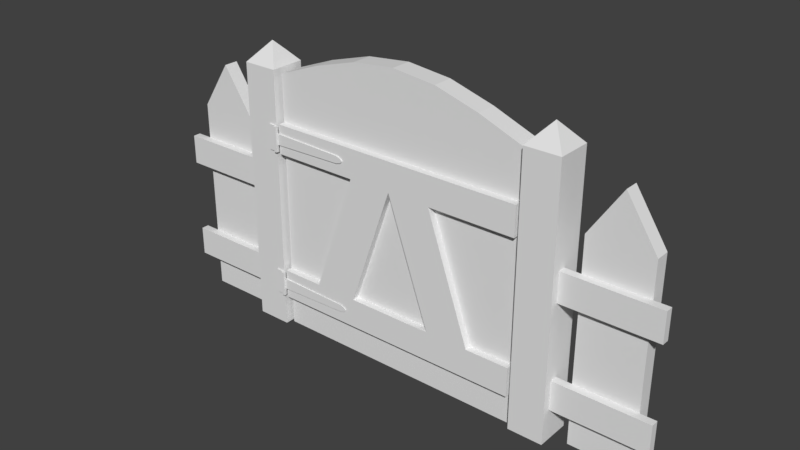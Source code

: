 # Source: Picket_Fence_Gate.blend  (saved by Blender 2.79.0; exported with 4.5.12 LTS)
import bpy
from mathutils import Matrix  # noqa: F401  (used for matrix-valued properties, if any)

bpy.ops.wm.read_factory_settings(use_empty=True)
scene = bpy.context.scene
scene.name = 'Scene'

# ---- collections
col_collection_1 = bpy.data.collections.new('Collection 1'); scene.collection.children.link(col_collection_1)

# ---- images (referenced by path relative to the original .blend; pixels are not part of the script)
import os
ASSET_DIR = os.environ.get("B2B_ASSET_DIR", "")  # directory of the original .blend (textures are referenced by path, not embedded)
HERE = os.path.dirname(os.path.abspath(__file__))  # packed textures are extracted next to this script under _unpacked/

def load_image(name, relpath, width, height, colorspace="sRGB"):
    """Load a texture the original file referenced (path relative to the .blend, or extracted next to this script)."""
    p = next((c for c in (os.path.join(HERE, relpath), os.path.join(ASSET_DIR, relpath)) if relpath and os.path.exists(c)), "")
    if p:
        img = bpy.data.images.load(p, check_existing=True)
        img.name = name
    else:  # same state as the original file: an image datablock whose file is absent (Cycles renders it pink)
        img = bpy.data.images.new(name, width, height)
        img.source = "FILE"
        img.filepath = "//" + (relpath or name)
    img.colorspace_settings.name = colorspace
    return img
img_untitled_001 = load_image('Untitled.001', '', 1024, 1024, 'sRGB')

# ---- materials (node trees are filled in below, after node groups)
mat_material_002 = bpy.data.materials.new('Material.002')
mat_material_002.alpha_threshold = 0.0
mat_material_002.roughness = 0.5

# ---- material node trees
mat_material_002.use_nodes = True; mat_material_002.node_tree.nodes.clear()
_N = mat_material_002.node_tree.nodes; _L = mat_material_002.node_tree.links
n0 = _N.new('ShaderNodeOutputMaterial'); n0.name = 'Material Output'; n0.location = (300, 300)
n1 = _N.new('ShaderNodeBsdfDiffuse'); n1.name = 'Diffuse BSDF'; n1.location = (10, 300)
n2 = _N.new('ShaderNodeTexImage'); n2.name = 'Image Texture'; n2.location = (145, 67)
n2.width = 140
n2.image = img_untitled_001
_L.new(n1.outputs[0], n0.inputs[0])
n0.is_active_output = True

# ---- world
world_world = bpy.data.worlds.new('World'); scene.world = world_world
world_world.color = (0.05088, 0.05088, 0.05088)
world_world.use_sun_shadow = False
world_world.sun_shadow_jitter_overblur = 0.0
world_world.cycles.sampling_method = 'MANUAL'

# ---- meshes
me_cube_004 = bpy.data.meshes.new('Cube.004')
me_cube_004.from_pydata([(-1.361, -0.119, 1.768), (-1.361, -0.119, 0.5867), (-1.282, -0.119, 0.4988), (-1.282, -0.119, 0.3932), (-1.282, -0.1496, 0.3932), (-1.282, -0.1496, 0.4988), (-1.282, -0.1496, 0.5678), (-1.282, -0.1496, 0.3242), (-1.282, -0.1304, 0.5678), (-1.282, 0.2156, 0.3242), (-1.282, -0.1304, 0.3242), (-1.282, 0.2156, 1.787), (-1.249, -0.05378, -1.488e-07), (-1.249, -0.05378, 2.497), (-1.249, 0.1414, -1.488e-07), (-1.249, 0.1414, 2.497), (1.249, -0.05378, -1.488e-07), (1.249, -0.05378, 2.497), (1.249, 0.1414, -1.488e-07), (1.249, 0.1414, 2.497), (0.8324, 0.1414, -1.488e-07), (0.4162, 0.1414, -1.488e-07), (-3.721e-08, 0.1414, -1.488e-07), (-0.4162, 0.1414, -1.488e-07), (-0.8324, 0.1414, -1.488e-07), (-0.8324, 0.1414, 2.658), (-0.4162, 0.1414, 2.78), (3.721e-08, 0.1414, 2.824), (0.4162, 0.1414, 2.78), (0.8324, 0.1414, 2.658), (-0.8324, -0.05378, -1.488e-07), (-0.4162, -0.05378, -1.488e-07), (3.721e-08, -0.05378, -1.488e-07), (0.4162, -0.05378, -1.488e-07), (0.8324, -0.05378, -1.488e-07), (0.8324, -0.05378, 2.658), (0.4162, -0.05378, 2.78), (-3.721e-08, -0.05378, 2.824), (-0.4162, -0.05378, 2.78), (-0.8324, -0.05378, 2.658), (-1.249, -0.05378, 0.3054), (-1.249, -0.05378, 0.5867), (-1.249, 0.1414, 0.5867), (-1.249, 0.1414, 0.3054), (1.249, 0.1414, 0.5867), (1.249, 0.1414, 0.3054), (1.249, -0.05378, 0.5867), (1.249, -0.05378, 0.3054), (0.8324, -0.05378, 0.5867), (0.8324, -0.05378, 0.3054), (0.4162, -0.05378, 0.5867), (0.4162, -0.05378, 0.3054), (-1.24e-08, -0.05378, 0.5867), (1.24e-08, -0.05378, 0.3054), (-0.4162, -0.05378, 0.5867), (-0.4162, -0.05378, 0.3054), (-0.8324, -0.05378, 0.5867), (-0.8324, -0.05378, 0.3054), (-0.8324, 0.1414, 0.5867), (-0.8324, 0.1414, 0.3054), (-0.4162, 0.1414, 0.5867), (-0.4162, 0.1414, 0.3054), (1.24e-08, 0.1414, 0.5867), (-1.24e-08, 0.1414, 0.3054), (0.4162, 0.1414, 0.5867), (0.4162, 0.1414, 0.3054), (0.8324, 0.1414, 0.5867), (0.8324, 0.1414, 0.3054), (-1.249, -0.05378, 1.768), (-1.249, -0.05378, 2.049), (-1.249, 0.1414, 2.049), (-1.249, 0.1414, 1.768), (1.249, 0.1414, 2.049), (1.249, 0.1414, 1.768), (1.249, -0.05378, 2.049), (1.249, -0.05378, 1.768), (0.8324, -0.05378, 2.049), (0.8324, -0.05378, 1.768), (0.4162, -0.05378, 2.049), (0.4162, -0.05378, 1.768), (-2.894e-08, -0.05378, 2.049), (-2.067e-08, -0.05378, 1.768), (-0.4162, -0.05378, 2.049), (-0.4162, -0.05378, 1.768), (-0.8324, -0.05378, 2.049), (-0.8324, -0.05378, 1.768), (-0.8324, 0.1414, 2.049), (-0.8324, 0.1414, 1.768), (-0.4162, 0.1414, 2.049), (-0.4162, 0.1414, 1.768), (2.894e-08, 0.1414, 2.049), (2.067e-08, 0.1414, 1.768), (0.4162, 0.1414, 2.049), (0.4162, 0.1414, 1.768), (0.8324, 0.1414, 2.049), (0.8324, 0.1414, 1.768), (-1.249, -0.119, 0.3054), (-1.249, -0.119, 0.5867), (-1.249, 0.1987, 0.5867), (-1.249, 0.1987, 0.3054), (1.249, 0.1987, 0.5867), (1.249, 0.1987, 0.3054), (1.249, -0.119, 0.5867), (1.249, -0.119, 0.3054), (0.8324, -0.119, 0.5867), (0.8324, -0.119, 0.3054), (0.4162, -0.119, 0.5867), (0.4162, -0.119, 0.3054), (-1.24e-08, -0.119, 0.5867), (1.24e-08, -0.119, 0.3054), (-0.4162, -0.119, 0.5867), (-0.4162, -0.119, 0.3054), (-0.8324, -0.119, 0.5867), (-0.8324, -0.119, 0.3054), (-0.8324, 0.1987, 0.5867), (-0.8324, 0.1987, 0.3054), (-0.4162, 0.1987, 0.5867), (-0.4162, 0.1987, 0.3054), (1.24e-08, 0.1987, 0.5867), (-1.24e-08, 0.1987, 0.3054), (0.4162, 0.1987, 0.5867), (0.4162, 0.1987, 0.3054), (0.8324, 0.1987, 0.5867), (0.8324, 0.1987, 0.3054), (-1.249, -0.119, 1.768), (-1.249, -0.119, 2.049), (-1.249, 0.1987, 2.049), (-1.249, 0.1987, 1.768), (1.249, 0.1987, 2.049), (1.249, 0.1987, 1.768), (1.249, -0.119, 2.049), (1.249, -0.119, 1.768), (0.8324, -0.119, 2.049), (0.8324, -0.119, 1.768), (0.4162, -0.119, 2.049), (0.4162, -0.119, 1.768), (-2.894e-08, -0.119, 2.049), (-2.067e-08, -0.119, 1.768), (-0.4162, -0.119, 2.049), (-0.4162, -0.119, 1.768), (-0.8324, -0.119, 2.049), (-0.8324, -0.119, 1.768), (-0.8324, 0.1987, 2.049), (-0.8324, 0.1987, 1.768), (-0.4162, 0.1987, 2.049), (-0.4162, 0.1987, 1.768), (2.894e-08, 0.1987, 2.049), (2.067e-08, 0.1987, 1.768), (0.4162, 0.1987, 2.049), (0.4162, 0.1987, 1.768), (0.8324, 0.1987, 2.049), (0.8324, 0.1987, 1.768), (2.363, 0.02921, 0.0), (2.363, 0.02921, 1.92), (2.363, 0.1653, 0.0), (2.363, 0.1653, 1.92), (1.766, 0.02921, 0.0), (1.766, 0.02921, 1.92), (1.766, 0.1653, 0.0), (1.766, 0.1653, 1.92), (2.065, 0.02921, 2.373), (2.065, 0.1653, 2.373), (2.363, 0.1653, 1.583), (2.363, 0.1653, 1.302), (2.363, 0.1653, 0.5867), (2.363, 0.1653, 0.3054), (2.363, 0.02921, 1.583), (2.363, 0.02921, 1.302), (2.363, 0.02921, 0.5867), (2.363, 0.02921, 0.3054), (1.766, 0.1653, 1.583), (1.766, 0.1653, 1.302), (1.766, 0.1653, 0.5867), (1.766, 0.1653, 0.3054), (1.766, 0.02921, 1.583), (1.766, 0.02921, 1.302), (1.766, 0.02921, 0.5867), (1.766, 0.02921, 0.3054), (2.363, -0.04314, 1.583), (2.363, -0.04314, 1.302), (2.363, -0.04314, 0.5867), (2.363, -0.04314, 0.3054), (1.766, -0.04314, 1.583), (1.766, -0.04314, 1.302), (1.766, -0.04314, 0.5867), (1.766, -0.04314, 0.3054), (2.512, 0.02921, 1.583), (2.512, 0.02921, 1.302), (2.512, -0.04314, 1.583), (2.512, -0.04314, 1.302), (2.512, 0.02921, 0.5867), (2.512, 0.02921, 0.3054), (2.512, -0.04314, 0.5867), (2.512, -0.04314, 0.3054), (1.616, -0.04314, 1.302), (1.616, 0.02921, 1.302), (1.616, 0.02921, 0.5867), (1.616, -0.04314, 0.5867), (1.616, 0.02921, 1.583), (1.616, -0.04314, 0.3054), (1.282, -0.119, -1.488e-07), (1.282, -0.119, 2.54), (1.282, 0.2156, -1.488e-07), (1.282, 0.2156, 2.54), (1.616, -0.119, -1.488e-07), (1.616, -0.119, 2.54), (1.616, 0.2156, -1.488e-07), (1.616, 0.2156, 2.54), (1.449, 0.0483, 2.732), (1.282, -0.119, 1.583), (1.282, 0.2156, 1.583), (1.616, 0.2156, 1.583), (1.616, -0.119, 1.583), (1.282, 0.2156, 1.302), (1.616, 0.2156, 1.302), (1.616, -0.119, 1.302), (1.282, -0.119, 1.302), (1.282, 0.2156, 0.5867), (1.282, 0.2156, 0.02797), (1.616, 0.2156, 0.5867), (1.616, 0.2156, 0.02797), (1.616, -0.119, 0.5867), (1.616, -0.119, 0.02797), (1.282, -0.119, 0.02797), (1.282, -0.119, 0.5867), (1.282, 0.02921, -1.488e-07), (1.282, -0.04314, -1.488e-07), (1.282, -0.04314, 2.54), (1.282, 0.02921, 2.54), (1.616, -0.04314, -1.488e-07), (1.616, 0.02921, -1.488e-07), (1.616, 0.02921, 2.54), (1.616, -0.04314, 2.54), (1.616, -0.04314, 1.583), (1.282, -0.04314, 1.583), (1.282, 0.02921, 1.583), (1.282, -0.04314, 1.302), (1.282, 0.02921, 1.302), (1.616, 0.02921, 0.02797), (1.616, -0.04314, 0.02797), (1.282, -0.04314, 0.02797), (1.282, 0.02921, 0.02797), (1.282, -0.04314, 0.5867), (1.282, 0.02921, 0.5867), (-2.363, 0.02921, 0.0), (-2.363, 0.02921, 1.92), (-2.363, 0.1653, 0.0), (-2.363, 0.1653, 1.92), (-1.766, 0.02921, 0.0), (-1.766, 0.02921, 1.92), (-1.766, 0.1653, 0.0), (-1.766, 0.1653, 1.92), (-2.065, 0.02921, 2.373), (-2.065, 0.1653, 2.373), (-2.363, 0.1653, 1.583), (-2.363, 0.1653, 1.302), (-2.363, 0.1653, 0.5867), (-2.363, 0.1653, 0.3054), (-2.363, 0.02921, 1.583), (-2.363, 0.02921, 1.302), (-2.363, 0.02921, 0.5867), (-2.363, 0.02921, 0.3054), (-1.766, 0.1653, 1.583), (-1.766, 0.1653, 1.302), (-1.766, 0.1653, 0.5867), (-1.766, 0.1653, 0.3054), (-1.766, 0.02921, 1.583), (-1.766, 0.02921, 1.302), (-1.766, 0.02921, 0.5867), (-1.766, 0.02921, 0.3054), (-2.363, -0.04314, 1.583), (-2.363, -0.04314, 1.302), (-2.363, -0.04314, 0.5867), (-2.363, -0.04314, 0.3054), (-1.766, -0.04314, 1.583), (-1.766, -0.04314, 1.302), (-1.766, -0.04314, 0.5867), (-1.766, -0.04314, 0.3054), (-2.512, 0.02921, 1.583), (-2.512, 0.02921, 1.302), (-2.512, -0.04314, 1.583), (-2.512, -0.04314, 1.302), (-2.512, 0.02921, 0.5867), (-2.512, 0.02921, 0.3054), (-2.512, -0.04314, 0.5867), (-2.512, -0.04314, 0.3054), (-1.616, -0.04314, 1.302), (-1.616, 0.02921, 1.302), (-1.616, 0.02921, 0.5867), (-1.616, -0.04314, 0.5867), (-1.616, 0.02921, 1.583), (-1.282, -0.119, -1.488e-07), (-1.282, -0.119, 2.54), (-1.282, 0.2156, -1.488e-07), (-1.282, 0.2156, 2.54), (-1.616, -0.119, -1.488e-07), (-1.616, -0.119, 2.54), (-1.616, 0.2156, -1.488e-07), (-1.616, 0.2156, 2.54), (-1.449, 0.0483, 2.732), (-1.282, -0.119, 1.583), (-1.282, 0.2156, 1.583), (-1.616, 0.2156, 1.583), (-1.616, -0.119, 1.583), (-1.282, 0.2156, 1.302), (-1.616, 0.2156, 1.302), (-1.616, -0.119, 1.302), (-1.282, -0.119, 1.302), (-1.282, 0.2156, 0.5867), (-1.282, 0.2156, 0.02797), (-1.616, 0.2156, 0.5867), (-1.616, 0.2156, 0.02797), (-1.361, -0.119, 0.5678), (-1.616, -0.119, 0.02797), (-1.282, -0.119, 0.02797), (-1.292, -0.119, 0.5678), (-1.282, 0.02921, -1.488e-07), (-1.282, -0.04314, -1.488e-07), (-1.282, -0.04314, 2.54), (-1.282, 0.02921, 2.54), (-1.616, -0.04314, -1.488e-07), (-1.616, 0.02921, -1.488e-07), (-1.616, 0.02921, 2.54), (-1.616, -0.04314, 2.54), (-1.616, -0.04314, 1.583), (-1.282, -0.04314, 1.583), (-1.282, 0.02921, 1.583), (-1.282, -0.04314, 1.302), (-1.282, 0.02921, 1.302), (-1.616, 0.02921, 0.02797), (-1.616, -0.04314, 0.02797), (-1.282, -0.04314, 0.02797), (-1.282, 0.02921, 0.02797), (-1.282, -0.04314, 0.5867), (-1.282, 0.02921, 0.5867), (-1.292, -0.119, 1.787), (-1.292, -0.119, 2.03), (-1.282, 0.2156, 2.049), (-1.282, 0.2156, 1.768), (-1.616, 0.2156, 2.049), (-1.616, 0.2156, 1.768), (-1.361, -0.119, 2.03), (-1.282, -0.04314, 2.03), (-1.616, -0.04314, 2.049), (-1.616, -0.04314, 1.768), (-1.282, -0.04314, 2.049), (-1.282, -0.04314, 1.768), (-1.282, 0.02921, 2.049), (-1.282, 0.02921, 1.768), (-1.616, 0.02921, 2.049), (-1.616, 0.02921, 1.768), (-1.282, 0.2156, 0.3054), (-1.616, 0.2156, 0.3054), (-1.361, -0.119, 0.3242), (-1.292, -0.119, 0.3242), (-1.282, -0.04314, 0.3054), (-1.282, 0.02921, 0.3054), (-1.616, 0.02921, 0.3054), (-1.616, -0.04314, 0.3054), (-1.282, -0.119, 0.3054), (-1.282, -0.119, 0.5867), (-1.616, -0.119, 0.5867), (-1.282, -0.119, 1.768), (-1.282, -0.119, 2.049), (-1.616, -0.119, 2.049), (-1.616, -0.119, 1.768), (-1.616, -0.119, 0.3054), (-1.292, -0.1304, 0.3242), (-1.292, -0.1304, 0.5678), (-1.361, -0.1304, 0.5678), (-1.292, -0.1304, 1.787), (-1.766, 0.1653, 0.3242), (-2.363, 0.02921, 0.3242), (-1.361, -0.1304, 1.787), (-1.361, -0.1304, 0.3242), (-1.262, -0.119, 0.3242), (-1.262, -0.119, 0.5678), (-1.616, -0.04314, 2.03), (-1.262, -0.119, 2.03), (-1.262, -0.1304, 0.3242), (-1.262, -0.1304, 0.5678), (-1.262, -0.1304, 1.787), (-1.262, -0.1304, 2.03), (-1.292, -0.1496, 0.3242), (-1.292, -0.1496, 0.5678), (-1.292, -0.1496, 1.787), (-1.292, -0.1496, 2.03), (-1.262, -0.1496, 0.3242), (-1.262, -0.1496, 0.5678), (-1.262, -0.1496, 1.787), (-2.363, 0.1653, 0.3242), (-1.282, -0.119, 1.856), (-1.282, 0.02921, 0.5678), (-1.282, 0.2156, 1.961), (-1.282, 0.2156, 1.856), (-1.616, 0.2156, 1.961), (-1.616, 0.2156, 1.856), (-1.616, -0.119, 1.961), (-1.616, -0.119, 1.856), (-1.616, -0.04314, 1.961), (-1.616, -0.04314, 1.856), (-1.282, -0.04314, 1.961), (-1.282, -0.04314, 1.856), (-1.282, 0.02921, 1.961), (-1.282, 0.02921, 1.856), (-1.616, 0.02921, 1.961), (-1.616, 0.02921, 1.856), (-1.361, -0.119, 1.961), (-1.361, -0.119, 1.856), (-1.292, -0.1304, 1.856), (-1.292, -0.1304, 1.961), (-1.361, -0.1304, 1.961), (-1.361, -0.1304, 1.856), (-1.262, -0.119, 1.856), (-1.262, -0.119, 1.961), (-1.262, -0.1304, 1.856), (-1.262, -0.1304, 1.961), (-1.292, -0.1496, 1.856), (-1.292, -0.1496, 1.961), (-1.262, -0.1496, 1.856), (-1.262, -0.1496, 1.961), (-1.282, -0.04314, 0.5678), (-1.616, 0.2156, 0.5678), (-1.282, 0.2156, 0.4988), (-1.282, 0.2156, 0.3932), (-1.616, 0.2156, 0.4988), (-1.616, 0.2156, 0.3932), (-1.616, -0.119, 0.4988), (-1.616, -0.119, 0.3932), (-1.282, -0.04314, 0.4988), (-1.282, -0.04314, 0.3932), (-1.282, 0.02921, 0.4988), (-1.282, 0.02921, 0.3932), (-1.616, 0.02921, 0.4988), (-1.616, 0.02921, 0.3932), (-1.616, -0.04314, 0.4988), (-1.616, -0.04314, 0.3932), (-1.361, -0.119, 1.583), (-1.361, -0.119, 1.302), (-1.361, -0.119, 0.4988), (-1.361, -0.119, 0.3932), (-1.292, -0.1304, 0.3932), (-1.292, -0.1304, 0.4988), (-1.361, -0.1304, 0.4988), (-1.361, -0.1304, 0.3932), (-1.262, -0.119, 0.3932), (-1.262, -0.119, 0.4988), (-1.262, -0.1304, 0.3932), (-1.262, -0.1304, 0.4988), (-1.292, -0.1496, 0.3932), (-1.292, -0.1496, 0.4988), (-1.262, -0.1496, 0.3932), (-1.262, -0.1496, 0.4988), (-0.5667, -0.119, 1.874), (-0.5667, -0.119, 1.943), (-0.5667, -0.1304, 1.874), (-0.5667, -0.1304, 1.943), (-0.5667, -0.121, 0.4117), (-0.5667, -0.121, 0.4803), (-0.5667, -0.1284, 0.4117), (-0.5667, -0.1284, 0.4803), (-0.5209, -0.119, 1.888), (-0.5209, -0.119, 1.929), (-0.5209, -0.1304, 1.888), (-0.5209, -0.1304, 1.929), (-0.5209, -0.121, 0.4254), (-0.5209, -0.121, 0.4666), (-0.5209, -0.1284, 0.4254), (-0.5209, -0.1284, 0.4666), (-0.5031, -0.119, 1.909), (-0.5031, -0.1304, 1.909), (-0.5031, -0.121, 0.446), (-0.5031, -0.1284, 0.446), (-2.363, 0.1653, 0.4988), (-2.363, 0.1653, 0.3932), (-2.363, 0.02921, 0.4988), (-2.363, 0.02921, 0.3932), (-1.766, 0.1653, 0.4988), (-1.766, 0.1653, 0.3932), (-1.766, 0.02921, 0.4988), (-1.766, 0.02921, 0.3932), (-2.363, -0.04314, 0.4988), (-2.363, -0.04314, 0.3932), (-1.766, -0.04314, 0.4988), (-1.766, -0.04314, 0.3932), (-2.512, 0.02921, 0.4988), (-2.512, 0.02921, 0.3932), (-2.512, -0.04314, 0.4988), (-2.512, -0.04314, 0.3932), (1.282, 0.2156, 0.3054), (1.616, 0.2156, 0.3054), (1.616, -0.119, 0.3054), (1.282, -0.119, 0.3054), (1.282, -0.04314, 0.3054), (1.282, 0.02921, 0.3054), (1.616, 0.02921, 0.3054), (-1.292, -0.119, 1.583), (-1.292, -0.119, 1.302), (-1.292, -0.119, 0.5867), (-1.292, -0.119, 1.768), (-1.292, -0.119, 2.54), (-1.292, -0.119, 2.049), (-1.361, -0.03534, 2.636), (-1.361, -0.119, 2.049), (-1.361, -0.119, 2.54), (-1.282, -0.119, 2.03), (-1.616, -0.119, 2.03), (-1.282, -0.1304, 2.03), (-1.282, -0.1304, 1.787), (-1.282, -0.1496, 2.03), (-1.282, -0.1496, 1.787), (-1.282, -0.1496, 1.961), (-1.282, -0.1496, 1.856), (-1.282, 0.2156, 0.5678), (-1.282, -0.119, 1.961), (-1.292, 0.2156, -1.488e-07), (-1.292, 0.2156, 2.54), (-1.292, -0.119, -1.488e-07), (-1.292, 0.2156, 1.583), (-1.292, 0.2156, 1.302), (-1.292, -0.119, 0.02797), (-1.292, 0.2156, 0.02797), (-1.292, 0.2156, 0.5867), (-1.292, 0.02921, -1.488e-07), (-1.292, -0.04314, -1.488e-07), (-1.292, 0.2156, 1.768), (-1.292, 0.2156, 2.049), (-1.292, 0.2156, 0.3054), (-1.292, -0.119, 0.3054), (-1.292, 0.2156, 1.856), (-1.292, 0.2156, 1.961), (-1.292, 0.2156, 0.3932), (-1.292, 0.2156, 0.4988), (-1.361, 0.2156, 2.54), (-1.361, -0.119, -1.488e-07), (-1.361, 0.132, 2.636), (-1.361, 0.2156, 1.583), (-1.361, 0.2156, 1.302), (-1.361, 0.2156, 0.02797), (-1.361, 0.2156, 0.5867), (-1.361, -0.119, 0.3054), (-1.361, 0.2156, -1.488e-07), (-1.361, -0.119, 0.02797), (-1.361, 0.02921, -1.488e-07), (-1.361, -0.04314, -1.488e-07), (-1.361, 0.2156, 1.768), (-1.361, 0.2156, 2.049), (-1.361, 0.2156, 0.3054), (-1.361, 0.2156, 1.856), (-1.361, 0.2156, 1.961), (-1.361, 0.2156, 0.3932), (-1.361, 0.2156, 0.4988), (-1.292, 0.2156, 0.5678), (-1.361, 0.2156, 0.5678), (-1.282, -0.119, 0.5678), (-1.616, 0.2156, 0.3242), (-1.282, -0.04314, 0.3242), (-1.282, 0.02921, 0.3242), (-1.292, 0.2156, 0.3242), (-1.361, 0.2156, 0.3242), (-1.282, -0.119, 0.3242), (-1.616, 0.2156, 1.787), (-1.616, -0.119, 1.787), (-1.616, -0.04314, 1.787), (-1.282, -0.04314, 1.787), (-1.282, 0.02921, 1.787), (-1.616, 0.02921, 1.787), (-1.361, -0.119, 1.787), (-1.616, 0.2156, 2.03), (-1.282, -0.119, 1.787), (-1.282, 0.2156, 2.03), (-1.262, -0.1496, 2.03), (-1.262, -0.119, 1.787), (-2.512, -0.04314, 0.5678), (-2.512, 0.02921, 0.5678), (-1.766, -0.04314, 0.5678), (-1.292, -0.1304, 2.03), (-1.292, 0.2156, 1.787), (-1.361, 0.2156, 1.787), (-2.363, -0.04314, 0.5678), (-1.282, 0.02921, 2.03), (-1.616, 0.02921, 2.03), (-1.766, 0.02921, 0.5678), (-1.361, -0.1304, 2.03), (-1.766, 0.1653, 0.5678), (-2.363, 0.02921, 0.5678), (-1.292, 0.2156, 2.03), (-1.361, 0.2156, 2.03), (-2.363, 0.1653, 0.5678), (-1.766, 0.02921, 0.3242), (-2.363, -0.04314, 0.3242), (-1.766, -0.04314, 0.3242), (-2.512, 0.02921, 0.3242), (-2.512, -0.04314, 0.3242), (-1.616, 0.02921, 0.3242), (-1.616, 0.02921, 0.5678), (-1.616, -0.04314, 0.5635), (-1.616, -0.119, 0.5635), (-1.616, -0.04314, 0.3285), (-1.616, -0.119, 0.3285)], [], [(367, 354, 560, 10), (315, 368, 8, 554), (449, 383, 7, 4), (367, 10, 7, 383), (380, 8, 6, 388), (384, 450, 5, 6), (450, 449, 4, 5), (306, 438, 437, 303), (69, 13, 15, 70), (94, 29, 19, 72), (72, 19, 17, 74), (84, 39, 13, 69), (20, 18, 16, 34), (25, 15, 13, 39), (19, 29, 35, 17), (29, 28, 36, 35), (28, 27, 37, 36), (27, 26, 38, 37), (26, 25, 39, 38), (14, 24, 30, 12), (24, 23, 31, 30), (23, 22, 32, 31), (22, 21, 33, 32), (21, 20, 34, 33), (74, 17, 35, 76), (76, 35, 36, 78), (78, 36, 37, 80), (80, 37, 38, 82), (82, 38, 39, 84), (70, 15, 25, 86), (86, 25, 26, 88), (88, 26, 27, 90), (90, 27, 28, 92), (92, 28, 29, 94), (21, 65, 67, 20), (22, 63, 65, 21), (72, 73, 129, 128), (23, 61, 63, 22), (90, 92, 148, 146), (24, 59, 61, 23), (14, 43, 59, 24), (31, 55, 57, 30), (61, 59, 115, 117), (32, 53, 55, 31), (33, 51, 53, 32), (93, 91, 147, 149), (34, 49, 51, 33), (47, 46, 102, 103), (16, 47, 49, 34), (60, 62, 118, 116), (30, 57, 40, 12), (18, 45, 47, 16), (45, 44, 46, 47), (20, 67, 45, 18), (71, 70, 126, 127), (12, 40, 43, 14), (40, 41, 42, 43), (92, 94, 150, 148), (63, 61, 117, 119), (95, 93, 149, 151), (44, 45, 101, 100), (62, 64, 120, 118), (69, 68, 124, 125), (94, 72, 128, 150), (65, 63, 119, 121), (73, 72, 74, 75), (73, 95, 151, 129), (68, 69, 70, 71), (41, 68, 71, 42), (66, 95, 73, 44), (43, 42, 98, 99), (44, 73, 75, 46), (56, 85, 68, 41), (64, 66, 122, 120), (46, 75, 77, 48), (67, 65, 121, 123), (41, 40, 96, 97), (42, 71, 87, 58), (66, 44, 100, 122), (58, 87, 89, 60), (84, 69, 125, 140), (60, 89, 91, 62), (62, 91, 93, 64), (45, 67, 123, 101), (64, 93, 95, 66), (68, 85, 141, 124), (121, 120, 122, 123), (119, 118, 120, 121), (117, 116, 118, 119), (115, 114, 116, 117), (99, 98, 114, 115), (111, 110, 112, 113), (109, 108, 110, 111), (107, 106, 108, 109), (105, 104, 106, 107), (103, 102, 104, 105), (113, 112, 97, 96), (123, 122, 100, 101), (149, 148, 150, 151), (147, 146, 148, 149), (145, 144, 146, 147), (143, 142, 144, 145), (127, 126, 142, 143), (139, 138, 140, 141), (137, 136, 138, 139), (135, 134, 136, 137), (133, 132, 134, 135), (131, 130, 132, 133), (141, 140, 125, 124), (151, 150, 128, 129), (58, 60, 116, 114), (91, 89, 145, 147), (59, 43, 99, 115), (88, 90, 146, 144), (75, 74, 130, 131), (42, 58, 114, 98), (89, 87, 143, 145), (57, 55, 111, 113), (86, 88, 144, 142), (110, 137, 139, 112), (87, 71, 127, 143), (55, 53, 109, 111), (70, 86, 142, 126), (52, 54, 110, 108), (85, 83, 139, 141), (53, 51, 107, 109), (82, 84, 140, 138), (50, 52, 108, 106), (54, 81, 137, 110), (51, 49, 105, 107), (80, 82, 138, 136), (104, 135, 137, 106), (48, 79, 135, 104), (49, 47, 103, 105), (78, 80, 136, 134), (46, 48, 104, 102), (79, 77, 133, 135), (40, 57, 113, 96), (76, 78, 134, 132), (56, 41, 97, 112), (77, 75, 131, 133), (74, 76, 132, 130), (112, 139, 83, 56), (106, 137, 81, 50), (159, 161, 155), (162, 155, 153, 166), (174, 166, 153, 157), (153, 155, 161, 160), (162, 170, 159, 155), (160, 157, 153), (170, 174, 157, 159), (157, 160, 161, 159), (152, 156, 158, 154), (168, 180, 192, 190), (158, 156, 177, 173), (173, 177, 176, 172), (172, 176, 175, 171), (171, 175, 174, 170), (154, 158, 173, 165), (165, 173, 172, 164), (164, 172, 171, 163), (163, 171, 170, 162), (156, 152, 169, 177), (178, 179, 189, 188), (176, 168, 167, 175), (154, 165, 169, 152), (165, 164, 168, 169), (164, 163, 167, 168), (163, 162, 166, 167), (185, 181, 180, 184), (183, 179, 178, 182), (177, 169, 181, 185), (168, 176, 184, 180), (175, 167, 179, 183), (166, 174, 182, 178), (187, 186, 188, 189), (179, 167, 187, 189), (166, 178, 188, 186), (167, 166, 186, 187), (191, 190, 192, 193), (180, 181, 193, 192), (181, 169, 191, 193), (169, 168, 190, 191), (185, 184, 197, 199), (176, 177, 495, 196), (196, 495, 199, 197), (195, 194, 233, 198), (174, 175, 195, 198), (177, 185, 199, 495), (175, 183, 194, 195), (182, 174, 198, 233), (183, 182, 233, 194), (184, 176, 196, 197), (235, 228, 203, 210), (210, 203, 207, 211), (233, 232, 205, 212), (212, 205, 201, 209), (226, 229, 204, 200), (208, 231, 207), (228, 227, 201, 208), (201, 205, 208), (207, 203, 208), (215, 212, 209, 216), (194, 233, 212, 215), (213, 210, 211, 214), (237, 235, 210, 213), (243, 237, 213, 217), (217, 213, 214, 219), (197, 194, 215, 221), (221, 215, 216, 224), (204, 222, 223, 200), (491, 221, 224, 492), (229, 239, 222, 204), (199, 197, 221, 491), (202, 218, 220, 206), (489, 217, 219, 490), (225, 241, 218, 202), (494, 243, 217, 489), (492, 224, 242, 493), (493, 242, 243, 494), (200, 223, 240, 226), (226, 240, 241, 225), (490, 219, 196, 495), (206, 220, 238, 230), (230, 238, 239, 229), (219, 214, 195, 196), (196, 195, 194, 197), (224, 216, 236, 242), (242, 236, 237, 243), (216, 209, 234, 236), (236, 234, 235, 237), (214, 211, 198, 195), (202, 206, 230, 225), (225, 230, 229, 226), (211, 207, 231, 198), (198, 231, 232, 233), (209, 201, 227, 234), (234, 227, 228, 235), (251, 247, 253), (254, 258, 245, 247), (266, 249, 245, 258), (245, 252, 253, 247), (254, 247, 251, 262), (252, 245, 249), (262, 251, 249, 266), (249, 251, 253, 252), (244, 246, 250, 248), (260, 282, 284, 272), (250, 265, 269, 248), (584, 264, 268, 582), (264, 263, 267, 268), (263, 262, 266, 267), (246, 257, 265, 250), (588, 256, 264, 584), (256, 255, 263, 264), (255, 254, 262, 263), (248, 269, 261, 244), (270, 280, 281, 271), (268, 267, 259, 260), (246, 244, 261, 257), (588, 585, 260, 256), (256, 260, 259, 255), (255, 259, 258, 254), (575, 276, 272, 579), (275, 274, 270, 271), (269, 277, 273, 261), (260, 272, 276, 268), (267, 275, 271, 259), (258, 270, 274, 266), (279, 281, 280, 278), (271, 281, 279, 259), (258, 278, 280, 270), (259, 279, 278, 258), (574, 573, 284, 282), (590, 593, 285, 273), (273, 285, 283, 261), (585, 574, 282, 260), (575, 596, 289, 276), (589, 594, 357, 269), (266, 290, 287, 267), (269, 357, 358, 277), (267, 287, 286, 275), (274, 324, 290, 266), (275, 286, 324, 274), (276, 289, 288, 268), (347, 337, 294, 319), (546, 339, 298, 533), (343, 364, 296, 323), (501, 363, 292, 500), (544, 534, 295, 320), (299, 298, 322), (319, 502, 292, 318), (502, 299, 296, 504), (533, 535, 294, 516), (497, 307, 300, 496), (286, 306, 303, 324), (537, 305, 302, 536), (328, 304, 301, 326), (334, 308, 304, 328), (539, 310, 305, 537), (289, 361, 306, 286), (498, 360, 307, 497), (517, 291, 314, 520), (440, 353, 374, 444), (320, 295, 313, 330), (596, 597, 361, 289), (541, 297, 311, 538), (553, 422, 310, 539), (316, 293, 309, 332), (392, 513, 308, 334), (554, 421, 333, 360), (421, 392, 334, 333), (291, 317, 331, 314), (317, 316, 332, 331), (422, 595, 288, 310), (297, 321, 329, 311), (321, 320, 330, 329), (310, 288, 287, 305), (288, 289, 286, 287), (360, 333, 327, 307), (333, 334, 328, 327), (307, 327, 325, 300), (327, 328, 326, 325), (305, 287, 290, 302), (541, 543, 321, 297), (543, 544, 320, 321), (339, 349, 322, 298), (349, 343, 323, 322), (363, 345, 318, 292), (345, 347, 319, 318), (325, 326, 348, 346), (342, 580, 347, 345), (300, 325, 346, 362), (505, 342, 345, 363), (290, 324, 344, 350), (581, 377, 343, 349), (302, 290, 350, 340), (568, 581, 349, 339), (496, 300, 362, 499), (315, 312, 369, 368), (324, 303, 365, 344), (377, 506, 364, 343), (536, 302, 340, 545), (587, 568, 339, 546), (326, 301, 338, 348), (580, 570, 337, 347), (329, 330, 358, 357), (311, 329, 357, 352), (331, 332, 356, 355), (314, 331, 355, 359), (332, 309, 351, 356), (538, 311, 352, 547), (330, 313, 366, 358), (520, 314, 359, 528), (303, 437, 0, 365), (435, 427, 597, 596), (341, 364, 506), (567, 365, 0), (364, 341, 503), (483, 435, 596, 575), (424, 531, 532, 423), (443, 442, 368, 369), (257, 390, 371, 265), (567, 335, 370, 373), (265, 371, 589, 269), (10, 560, 375, 379), (353, 354, 367, 374), (336, 341, 583, 576), (414, 378, 382, 416), (477, 584, 582, 479), (446, 376, 380, 448), (2, 554, 376, 446), (505, 507, 382, 378), (448, 380, 388, 452), (508, 569, 572, 381), (507, 576, 386, 509), (554, 8, 380, 376), (416, 382, 571, 420), (4, 7, 387, 451), (10, 379, 387, 7), (508, 381, 389, 510), (473, 588, 584, 477), (473, 475, 585, 588), (441, 367, 383, 449), (8, 368, 384, 6), (576, 410, 418, 386), (410, 409, 417, 418), (381, 415, 419, 389), (415, 416, 420, 419), (509, 511, 420, 571), (511, 512, 419, 420), (572, 413, 415, 381), (445, 457, 459, 447), (341, 407, 411, 583), (407, 408, 412, 411), (569, 391, 413, 572), (391, 514, 414, 413), (373, 370, 409, 412), (412, 409, 410, 411), (567, 408, 398, 562), (408, 407, 397, 398), (364, 503, 504, 296), (503, 501, 500, 504), (565, 11, 394, 404), (404, 394, 393, 403), (578, 561, 396, 548), (548, 396, 395, 549), (563, 562, 398, 400), (400, 398, 397, 399), (561, 566, 406, 396), (396, 406, 405, 395), (566, 563, 400, 406), (406, 400, 399, 405), (569, 564, 402, 391), (391, 402, 401, 514), (564, 565, 404, 402), (402, 404, 403, 401), (368, 442, 450, 384), (442, 441, 449, 450), (6, 5, 452, 388), (5, 4, 451, 452), (379, 447, 451, 387), (447, 448, 452, 451), (560, 3, 445, 375), (3, 2, 446, 445), (375, 445, 447, 379), (374, 367, 441, 444), (444, 441, 442, 443), (358, 366, 599, 598), (440, 439, 427, 428), (361, 1, 438, 306), (555, 594, 434, 426), (426, 434, 433, 425), (556, 557, 432, 430), (430, 432, 431, 429), (560, 556, 430, 3), (3, 430, 429, 2), (557, 9, 424, 432), (432, 424, 423, 431), (559, 555, 426, 550), (550, 426, 425, 551), (598, 599, 428, 436), (436, 428, 427, 435), (312, 439, 443, 369), (439, 440, 444, 443), (454, 456, 464, 462), (458, 460, 468, 466), (447, 459, 460, 448), (446, 458, 457, 445), (414, 454, 453, 413), (448, 460, 458, 446), (416, 456, 454, 414), (415, 455, 456, 416), (413, 453, 455, 415), (466, 468, 472, 471), (456, 455, 463, 464), (455, 453, 461, 463), (453, 454, 462, 461), (463, 461, 469, 470), (460, 459, 467, 468), (459, 457, 465, 467), (457, 458, 466, 465), (461, 462, 469), (468, 467, 472), (462, 464, 470, 469), (464, 463, 470), (467, 465, 471, 472), (465, 466, 471), (582, 595, 433, 479), (479, 433, 434, 480), (591, 598, 436, 484), (484, 436, 435, 483), (372, 592, 486, 476), (476, 486, 485, 475), (579, 573, 487, 481), (481, 487, 488, 482), (592, 593, 488, 486), (486, 488, 487, 485), (591, 484, 482, 590), (484, 483, 481, 482), (390, 372, 476, 474), (474, 476, 475, 473), (390, 474, 478, 371), (474, 473, 477, 478), (371, 478, 480, 589), (478, 477, 479, 480), (238, 495, 199, 239), (220, 490, 495, 238), (240, 493, 494, 241), (223, 492, 493, 240), (241, 494, 489, 218), (218, 489, 490, 220), (239, 199, 491, 222), (222, 491, 492, 223), (437, 496, 499, 0), (1, 498, 497, 438), (438, 497, 496, 437), (315, 498, 1, 312), (554, 360, 498, 315), (335, 567, 0, 499), (292, 502, 504, 500), (341, 336, 501, 503), (418, 417, 512, 511), (386, 418, 511, 509), (370, 508, 510, 385), (483, 575, 579, 481), (382, 507, 509, 571), (370, 335, 569, 508), (336, 576, 507, 505), (485, 487, 573, 574), (501, 336, 505, 363), (335, 499, 362, 569), (9, 558, 531, 424), (394, 529, 530, 393), (11, 577, 529, 394), (542, 520, 528, 540), (309, 521, 527, 351), (570, 586, 526, 337), (301, 518, 525, 338), (316, 317, 524, 523), (293, 316, 523, 515), (513, 552, 522, 308), (293, 515, 521, 309), (534, 517, 520, 542), (308, 522, 519, 304), (304, 519, 518, 301), (317, 291, 517, 524), (337, 526, 516, 294), (295, 534, 542, 313), (313, 542, 540, 366), (531, 550, 551, 532), (558, 559, 550, 531), (529, 548, 549, 530), (577, 578, 548, 529), (521, 538, 547, 527), (586, 587, 546, 526), (518, 536, 545, 525), (523, 524, 544, 543), (515, 523, 543, 541), (552, 553, 539, 522), (515, 541, 538, 521), (522, 539, 537, 519), (519, 537, 536, 518), (298, 299, 535), (524, 517, 534, 544), (526, 546, 533, 516), (277, 358, 598, 591), (353, 540, 528, 354), (354, 528, 359, 560), (532, 551, 553, 552), (423, 532, 552, 513), (429, 431, 392, 421), (2, 429, 421, 554), (431, 423, 513, 392), (551, 425, 422, 553), (527, 547, 559, 558), (351, 527, 558, 9), (547, 352, 555, 559), (356, 351, 9, 557), (359, 355, 556, 560), (355, 356, 557, 556), (525, 545, 578, 577), (338, 525, 577, 11), (417, 385, 510, 512), (475, 485, 574, 585), (346, 348, 565, 564), (362, 346, 564, 569), (350, 344, 563, 566), (340, 350, 566, 561), (344, 365, 562, 563), (545, 340, 561, 578), (348, 338, 11, 565), (567, 562, 365), (272, 284, 573, 579), (393, 530, 586, 570), (530, 549, 587, 586), (409, 370, 385, 417), (512, 510, 389, 419), (408, 567, 373, 412), (514, 505, 378, 414), (411, 410, 576, 583), (407, 341, 506, 397), (403, 393, 570, 580), (549, 395, 568, 587), (399, 397, 506, 377), (395, 405, 581, 568), (405, 399, 377, 581), (514, 401, 342, 505), (401, 403, 580, 342), (257, 261, 372, 390), (277, 591, 590, 273), (283, 285, 593, 592), (261, 283, 592, 372), (482, 488, 593, 590), (480, 434, 594, 589), (352, 357, 594, 555), (268, 288, 595, 582), (425, 433, 595, 422), (312, 1, 361, 597), (439, 312, 597, 427), (599, 353, 440, 428), (366, 540, 353, 599), (535, 299, 502), (296, 299, 322, 323), (533, 298, 535), (294, 535, 502, 319), (205, 232, 231, 208), (203, 228, 208), (79, 48, 77), (52, 50, 81, 54), (85, 56, 83)])
_uv = me_cube_004.uv_layers.new(name='UVMap')
_uv.uv.foreach_set('vector', [0.5697, 0.9525, 0.5697, 0.9541, 0.5683, 0.9541, 0.5683, 0.9525, 0.6231, 0.9539, 0.6231, 0.9523, 0.6245, 0.9523, 0.6245, 0.9539, 0.1122, 0.8871, 0.1122, 0.8768, 0.1137, 0.8768, 0.1137, 0.8871, 0.1122, 0.8739, 0.1137, 0.8739, 0.1137, 0.8768, 0.1122, 0.8768, 0.6273, 0.9523, 0.6245, 0.9523, 0.6245, 0.9497, 0.6272, 0.9497, 0.1122, 0.9133, 0.1122, 0.9029, 0.1137, 0.9029, 0.1137, 0.9133, 0.1122, 0.9029, 0.1122, 0.8871, 0.1137, 0.8871, 0.1137, 0.9029, 0.1056, 0.7847, 0.1442, 0.7844, 0.1445, 0.8285, 0.1053, 0.8282, 0.9249, 0.7907, 0.9249, 0.8577, 0.8956, 0.8577, 0.8956, 0.7907, 0.3124, 0.2952, 0.3124, 0.204, 0.3748, 0.2281, 0.3748, 0.2952, 0.9556, 0.6036, 0.9556, 0.6707, 0.9263, 0.6707, 0.9263, 0.6036, 0.06308, 0.2967, 0.06308, 0.3878, 0.0007344, 0.3638, 0.0007344, 0.2967, 0.5788, 0.8059, 0.6412, 0.8059, 0.6412, 0.8352, 0.5788, 0.8352, 0.3199, 0.8708, 0.253, 0.8708, 0.253, 0.8416, 0.3199, 0.8416, 0.642, 0.8708, 0.5752, 0.8708, 0.5752, 0.8416, 0.642, 0.8416, 0.5752, 0.8708, 0.5102, 0.8708, 0.5102, 0.8416, 0.5752, 0.8416, 0.5102, 0.8708, 0.4475, 0.8708, 0.4475, 0.8416, 0.5102, 0.8416, 0.4475, 0.8708, 0.3848, 0.8708, 0.3848, 0.8416, 0.4475, 0.8416, 0.3848, 0.8708, 0.3199, 0.8708, 0.3199, 0.8416, 0.3848, 0.8416, 0.8956, 0.4837, 0.8956, 0.4213, 0.9249, 0.4213, 0.9249, 0.4837, 0.8956, 0.4213, 0.8956, 0.359, 0.9249, 0.359, 0.9249, 0.4213, 0.8956, 0.359, 0.8956, 0.2967, 0.9249, 0.2967, 0.9249, 0.359, 0.4541, 0.8059, 0.5165, 0.8059, 0.5165, 0.8352, 0.4541, 0.8352, 0.5165, 0.8059, 0.5788, 0.8059, 0.5788, 0.8352, 0.5165, 0.8352, 0.3748, 0.2967, 0.3748, 0.3638, 0.3124, 0.3878, 0.3124, 0.2967, 0.3124, 0.2967, 0.3124, 0.3878, 0.2501, 0.4061, 0.2501, 0.2967, 0.2501, 0.2967, 0.2501, 0.4061, 0.1878, 0.4127, 0.1878, 0.2967, 0.1878, 0.2967, 0.1878, 0.4127, 0.1254, 0.4061, 0.1254, 0.2967, 0.1254, 0.2967, 0.1254, 0.4061, 0.06308, 0.3878, 0.06308, 0.2967, 0.0007344, 0.2952, 0.0007344, 0.2281, 0.06308, 0.204, 0.06308, 0.2952, 0.06308, 0.2952, 0.06308, 0.204, 0.1254, 0.1858, 0.1254, 0.2952, 0.1254, 0.2952, 0.1254, 0.1858, 0.1878, 0.1792, 0.1878, 0.2952, 0.1878, 0.2952, 0.1878, 0.1792, 0.2501, 0.1858, 0.2501, 0.2952, 0.2501, 0.2952, 0.2501, 0.1858, 0.3124, 0.204, 0.3124, 0.2952, 0.6256, 0.248, 0.6256, 0.2022, 0.688, 0.2022, 0.688, 0.248, 0.5633, 0.248, 0.5633, 0.2022, 0.6256, 0.2022, 0.6256, 0.248, 0.6271, 0.9195, 0.6692, 0.9195, 0.6692, 0.9281, 0.6271, 0.9281, 0.5009, 0.248, 0.5009, 0.2022, 0.5633, 0.2022, 0.5633, 0.248, 0.4401, 0.9195, 0.5024, 0.9195, 0.5024, 0.9281, 0.4401, 0.9281, 0.4386, 0.248, 0.4386, 0.2022, 0.5009, 0.2022, 0.5009, 0.248, 0.3763, 0.248, 0.3763, 0.2022, 0.4386, 0.2022, 0.4386, 0.248, 0.5009, 0.2495, 0.5009, 0.2952, 0.4386, 0.2952, 0.4386, 0.2495, 0.4199, 0.9482, 0.3575, 0.9482, 0.3575, 0.9396, 0.4199, 0.9396, 0.5633, 0.2495, 0.5633, 0.2952, 0.5009, 0.2952, 0.5009, 0.2495, 0.6256, 0.2495, 0.6256, 0.2952, 0.5633, 0.2952, 0.5633, 0.2495, 0.5445, 0.9381, 0.4822, 0.9381, 0.4822, 0.9295, 0.5445, 0.9295, 0.688, 0.2495, 0.688, 0.2952, 0.6256, 0.2952, 0.6256, 0.2495, 0.1845, 0.9465, 0.1424, 0.9465, 0.1424, 0.9367, 0.1845, 0.9367, 0.7503, 0.2495, 0.7503, 0.2952, 0.688, 0.2952, 0.688, 0.2495, 0.4686, 0.9094, 0.5309, 0.9094, 0.5309, 0.918, 0.4686, 0.918, 0.4386, 0.2495, 0.4386, 0.2952, 0.3763, 0.2952, 0.3763, 0.2495, 0.9556, 0.2967, 0.9556, 0.3424, 0.9263, 0.3424, 0.9263, 0.2967, 0.9556, 0.3424, 0.9556, 0.3845, 0.9263, 0.3845, 0.9263, 0.3424, 0.688, 0.248, 0.688, 0.2022, 0.7503, 0.2022, 0.7503, 0.248, 0.2952, 0.9381, 0.253, 0.9381, 0.253, 0.9295, 0.2952, 0.9295, 0.9249, 0.4837, 0.9249, 0.5294, 0.8956, 0.5294, 0.8956, 0.4837, 0.9249, 0.5294, 0.9249, 0.5716, 0.8956, 0.5716, 0.8956, 0.5294, 0.5024, 0.9195, 0.5648, 0.9195, 0.5648, 0.9281, 0.5024, 0.9281, 0.4822, 0.9482, 0.4199, 0.9482, 0.4199, 0.9396, 0.4822, 0.9396, 0.6069, 0.9381, 0.5445, 0.9381, 0.5445, 0.9295, 0.6069, 0.9295, 0.718, 0.9094, 0.7601, 0.9094, 0.7601, 0.918, 0.718, 0.918, 0.5309, 0.9094, 0.5933, 0.9094, 0.5933, 0.918, 0.5309, 0.918, 0.6707, 0.9368, 0.7128, 0.9368, 0.7128, 0.9465, 0.6707, 0.9465, 0.5648, 0.9195, 0.6271, 0.9195, 0.6271, 0.9281, 0.5648, 0.9281, 0.5445, 0.9482, 0.4822, 0.9482, 0.4822, 0.9396, 0.5445, 0.9396, 0.9556, 0.5615, 0.9556, 0.6036, 0.9263, 0.6036, 0.9263, 0.5615, 0.6692, 0.9381, 0.6069, 0.9381, 0.6069, 0.9295, 0.6692, 0.9295, 0.9249, 0.7485, 0.9249, 0.7907, 0.8956, 0.7907, 0.8956, 0.7485, 0.9249, 0.5716, 0.9249, 0.7485, 0.8956, 0.7485, 0.8956, 0.5716, 0.3124, 0.1777, 0.3124, 0.0007344, 0.3748, 0.0007344, 0.3748, 0.1777, 0.2952, 0.9482, 0.253, 0.9482, 0.253, 0.9396, 0.2952, 0.9396, 0.9556, 0.3845, 0.9556, 0.5615, 0.9263, 0.5615, 0.9263, 0.3845, 0.4386, 0.0007344, 0.4386, 0.1777, 0.3763, 0.1777, 0.3763, 0.0007344, 0.5933, 0.9094, 0.6556, 0.9094, 0.6556, 0.918, 0.5933, 0.918, 0.2516, 0.4142, 0.2516, 0.5911, 0.1892, 0.5911, 0.1892, 0.4142, 0.6069, 0.9482, 0.5445, 0.9482, 0.5445, 0.9396, 0.6069, 0.9396, 0.4386, 0.191, 0.4807, 0.191, 0.4807, 0.2008, 0.4386, 0.2008, 0.0007344, 0.1777, 0.0007344, 0.0007345, 0.06308, 0.0007345, 0.06308, 0.1777, 0.6556, 0.9094, 0.718, 0.9094, 0.718, 0.918, 0.6556, 0.918, 0.06308, 0.1777, 0.06308, 0.0007345, 0.1254, 0.0007345, 0.1254, 0.1777, 0.4386, 0.1895, 0.3763, 0.1895, 0.3763, 0.1798, 0.4386, 0.1798, 0.1254, 0.1777, 0.1254, 0.0007345, 0.1878, 0.0007344, 0.1878, 0.1777, 0.1878, 0.1777, 0.1878, 0.0007344, 0.2501, 0.0007344, 0.2501, 0.1777, 0.6692, 0.9482, 0.6069, 0.9482, 0.6069, 0.9396, 0.6692, 0.9396, 0.2501, 0.1777, 0.2501, 0.0007344, 0.3124, 0.0007344, 0.3124, 0.1777, 0.7128, 0.9368, 0.7752, 0.9368, 0.7752, 0.9465, 0.7128, 0.9465, 0.7518, 0.1301, 0.7518, 0.08794, 0.8141, 0.08794, 0.8141, 0.1301, 0.6894, 0.1301, 0.6894, 0.08794, 0.7518, 0.08794, 0.7518, 0.1301, 0.6271, 0.1301, 0.6271, 0.08794, 0.6894, 0.08794, 0.6894, 0.1301, 0.5648, 0.1301, 0.5648, 0.08794, 0.6271, 0.08794, 0.6271, 0.1301, 0.5024, 0.1301, 0.5024, 0.08794, 0.5648, 0.08794, 0.5648, 0.1301, 0.6271, 0.04434, 0.6271, 0.08647, 0.5648, 0.08647, 0.5648, 0.04434, 0.6894, 0.04434, 0.6894, 0.08647, 0.6271, 0.08647, 0.6271, 0.04434, 0.7518, 0.04434, 0.7518, 0.08647, 0.6894, 0.08647, 0.6894, 0.04434, 0.8141, 0.04434, 0.8141, 0.08647, 0.7518, 0.08647, 0.7518, 0.04434, 0.8765, 0.04434, 0.8765, 0.08647, 0.8141, 0.08647, 0.8141, 0.04434, 0.5648, 0.04434, 0.5648, 0.08647, 0.5024, 0.08647, 0.5024, 0.04434, 0.8141, 0.1301, 0.8141, 0.08794, 0.8765, 0.08794, 0.8765, 0.1301, 0.7518, 0.04287, 0.7518, 0.0007344, 0.8141, 0.0007344, 0.8141, 0.04287, 0.6894, 0.04287, 0.6894, 0.0007344, 0.7518, 0.0007344, 0.7518, 0.04287, 0.6271, 0.04287, 0.6271, 0.0007344, 0.6894, 0.0007344, 0.6894, 0.04287, 0.5648, 0.04287, 0.5648, 0.0007344, 0.6271, 0.0007344, 0.6271, 0.04287, 0.5024, 0.04287, 0.5024, 0.0007345, 0.5648, 0.0007344, 0.5648, 0.04287, 0.6271, 0.1315, 0.6271, 0.1737, 0.5648, 0.1737, 0.5648, 0.1315, 0.6894, 0.1315, 0.6894, 0.1737, 0.6271, 0.1737, 0.6271, 0.1315, 0.7518, 0.1315, 0.7518, 0.1737, 0.6894, 0.1737, 0.6894, 0.1315, 0.8141, 0.1315, 0.8141, 0.1737, 0.7518, 0.1737, 0.7518, 0.1315, 0.8765, 0.1315, 0.8765, 0.1737, 0.8141, 0.1737, 0.8141, 0.1315, 0.5648, 0.1315, 0.5648, 0.1737, 0.5024, 0.1737, 0.5024, 0.1315, 0.8141, 0.04287, 0.8141, 0.0007344, 0.8765, 0.0007344, 0.8765, 0.04287, 0.4062, 0.9094, 0.4686, 0.9094, 0.4686, 0.918, 0.4062, 0.918, 0.4822, 0.9381, 0.4199, 0.9381, 0.4199, 0.9295, 0.4822, 0.9295, 0.3575, 0.9482, 0.2952, 0.9482, 0.2952, 0.9396, 0.3575, 0.9396, 0.3777, 0.9195, 0.4401, 0.9195, 0.4401, 0.9281, 0.3777, 0.9281, 0.7924, 0.1895, 0.7503, 0.1895, 0.7503, 0.1798, 0.7924, 0.1798, 0.3439, 0.9094, 0.4062, 0.9094, 0.4062, 0.918, 0.3439, 0.918, 0.4199, 0.9381, 0.3575, 0.9381, 0.3575, 0.9295, 0.4199, 0.9295, 0.5431, 0.191, 0.6054, 0.191, 0.6054, 0.2008, 0.5431, 0.2008, 0.3154, 0.9195, 0.3777, 0.9195, 0.3777, 0.9281, 0.3154, 0.9281, 0.06308, 0.4142, 0.1254, 0.5911, 0.06308, 0.5911, 0.0007344, 0.4142, 0.3575, 0.9381, 0.2952, 0.9381, 0.2952, 0.9295, 0.3575, 0.9295, 0.6054, 0.191, 0.6678, 0.191, 0.6678, 0.2008, 0.6054, 0.2008, 0.253, 0.9195, 0.3154, 0.9195, 0.3154, 0.9281, 0.253, 0.9281, 0.1424, 0.9353, 0.08003, 0.9353, 0.08003, 0.9255, 0.1424, 0.9255, 0.7752, 0.9368, 0.8375, 0.9368, 0.8375, 0.9465, 0.7752, 0.9465, 0.6678, 0.191, 0.7301, 0.191, 0.7301, 0.2008, 0.6678, 0.2008, 0.5009, 0.1895, 0.4386, 0.1895, 0.4386, 0.1798, 0.5009, 0.1798, 0.2047, 0.9353, 0.1424, 0.9353, 0.1424, 0.9255, 0.2047, 0.9255, 0.7797, 0.7167, 0.7797, 0.9043, 0.7699, 0.9043, 0.7699, 0.7167, 0.7301, 0.191, 0.7924, 0.191, 0.7924, 0.2008, 0.7301, 0.2008, 0.5633, 0.1895, 0.5009, 0.1895, 0.5009, 0.1798, 0.5633, 0.1798, 0.1039, 0.5926, 0.1039, 0.7802, 0.04506, 0.8009, 0.04506, 0.6133, 0.791, 0.7167, 0.791, 0.9043, 0.7812, 0.9043, 0.7812, 0.7167, 0.7924, 0.191, 0.8548, 0.191, 0.8548, 0.2008, 0.7924, 0.2008, 0.6256, 0.1895, 0.5633, 0.1895, 0.5633, 0.1798, 0.6256, 0.1798, 0.1424, 0.9465, 0.08003, 0.9465, 0.08003, 0.9367, 0.1424, 0.9367, 0.3763, 0.7458, 0.4386, 0.7458, 0.4386, 0.7556, 0.3763, 0.7556, 0.4807, 0.191, 0.5431, 0.191, 0.5431, 0.2008, 0.4807, 0.2008, 0.688, 0.1895, 0.6256, 0.1895, 0.6256, 0.1798, 0.688, 0.1798, 0.3763, 0.191, 0.4386, 0.191, 0.4386, 0.2008, 0.3763, 0.2008, 0.4386, 0.7458, 0.5009, 0.7458, 0.5009, 0.7556, 0.4386, 0.7556, 0.7503, 0.1895, 0.688, 0.1895, 0.688, 0.1798, 0.7503, 0.1798, 0.366, 0.603, 0.366, 0.7906, 0.3562, 0.7906, 0.3562, 0.603, 0.243, 0.5926, 0.243, 0.7802, 0.2332, 0.7802, 0.2332, 0.5926, 0.6873, 0.5843, 0.6426, 0.6522, 0.5979, 0.5843, 0.9993, 0.5338, 0.9993, 0.5843, 0.9789, 0.5843, 0.9789, 0.5338, 0.3871, 0.5848, 0.3871, 0.4954, 0.4375, 0.4954, 0.4375, 0.5848, 0.9789, 0.5843, 0.9993, 0.5843, 0.9993, 0.6656, 0.9789, 0.6656, 0.5979, 0.5338, 0.6873, 0.5338, 0.6873, 0.5843, 0.5979, 0.5843, 0.5055, 0.5401, 0.4375, 0.5848, 0.4375, 0.4954, 0.0007344, 0.8297, 0.02112, 0.8297, 0.02112, 0.8802, 0.0007344, 0.8802, 0.02112, 0.8802, 0.02112, 0.9615, 0.0007344, 0.9615, 0.0007344, 0.8802, 0.9341, 0.8983, 0.8447, 0.8983, 0.8447, 0.8779, 0.9341, 0.8779, 0.4558, 0.8831, 0.4558, 0.8723, 0.4781, 0.8723, 0.4781, 0.8831, 0.0007345, 0.5926, 0.02112, 0.5926, 0.02112, 0.6383, 0.0007345, 0.6383, 0.0007345, 0.6383, 0.02112, 0.6383, 0.02112, 0.6805, 0.0007345, 0.6805, 0.0007345, 0.6805, 0.02112, 0.6805, 0.02112, 0.7876, 0.0007344, 0.7876, 0.0007344, 0.7876, 0.02112, 0.7876, 0.02112, 0.8297, 0.0007344, 0.8297, 0.5979, 0.2967, 0.6873, 0.2967, 0.6873, 0.3424, 0.5979, 0.3424, 0.5979, 0.3424, 0.6873, 0.3424, 0.6873, 0.3845, 0.5979, 0.3845, 0.5979, 0.3845, 0.6873, 0.3845, 0.6873, 0.4917, 0.5979, 0.4917, 0.5979, 0.4917, 0.6873, 0.4917, 0.6873, 0.5338, 0.5979, 0.5338, 0.7518, 0.2022, 0.8412, 0.2022, 0.8412, 0.248, 0.7518, 0.248, 0.8636, 0.2916, 0.8636, 0.2495, 0.886, 0.2495, 0.886, 0.2916, 0.5069, 0.6537, 0.5963, 0.6537, 0.5963, 0.7608, 0.5069, 0.7608, 0.9993, 0.2967, 0.9993, 0.3424, 0.9789, 0.3424, 0.9789, 0.2967, 0.9993, 0.3424, 0.9993, 0.3845, 0.9789, 0.3845, 0.9789, 0.3424, 0.9993, 0.3845, 0.9993, 0.4917, 0.9789, 0.4917, 0.9789, 0.3845, 0.9993, 0.4917, 0.9993, 0.5338, 0.9789, 0.5338, 0.9789, 0.4917, 0.3937, 0.7623, 0.4831, 0.7623, 0.4831, 0.8044, 0.3937, 0.8044, 0.7742, 0.2495, 0.8636, 0.2495, 0.8636, 0.2916, 0.7742, 0.2916, 0.632, 0.8831, 0.5426, 0.8831, 0.5426, 0.8723, 0.632, 0.8723, 0.4558, 0.8831, 0.3664, 0.8831, 0.3664, 0.8723, 0.4558, 0.8723, 0.3871, 0.3191, 0.3871, 0.4085, 0.3763, 0.4085, 0.3763, 0.3191, 0.3871, 0.4954, 0.3871, 0.5848, 0.3763, 0.5848, 0.3763, 0.4954, 0.3871, 0.4309, 0.3871, 0.473, 0.3763, 0.473, 0.3763, 0.4309, 0.3763, 0.4085, 0.3871, 0.4085, 0.3871, 0.4309, 0.3763, 0.4309, 0.3871, 0.4954, 0.3763, 0.4954, 0.3763, 0.473, 0.3871, 0.473, 0.04506, 0.8024, 0.08719, 0.8024, 0.08719, 0.8247, 0.04506, 0.8247, 0.5202, 0.8831, 0.4781, 0.8831, 0.4781, 0.8723, 0.5202, 0.8723, 0.4831, 0.8044, 0.4831, 0.7623, 0.5055, 0.7623, 0.5055, 0.8044, 0.5426, 0.8723, 0.5426, 0.8831, 0.5202, 0.8831, 0.5202, 0.8723, 0.6452, 0.8101, 0.6873, 0.8101, 0.6873, 0.8325, 0.6452, 0.8325, 0.3937, 0.7623, 0.3937, 0.8044, 0.3712, 0.8044, 0.3712, 0.7623, 0.02112, 0.6805, 0.02112, 0.6383, 0.04359, 0.6383, 0.04359, 0.6805, 0.4911, 0.6508, 0.4911, 0.6087, 0.5019, 0.6087, 0.5019, 0.6508, 0.491, 0.6523, 0.5018, 0.6523, 0.5018, 0.6944, 0.491, 0.6944, 0.6873, 0.8087, 0.6452, 0.8087, 0.6452, 0.7862, 0.6873, 0.7862, 0.632, 0.8831, 0.632, 0.8723, 0.6545, 0.8723, 0.6545, 0.8831, 0.3871, 0.3191, 0.3763, 0.3191, 0.3763, 0.2967, 0.3871, 0.2967, 0.3763, 0.5848, 0.3871, 0.5848, 0.3871, 0.6072, 0.3763, 0.6072, 0.7742, 0.2495, 0.7742, 0.2916, 0.7518, 0.2916, 0.7518, 0.2495, 0.3664, 0.8723, 0.3664, 0.8831, 0.3439, 0.8831, 0.3439, 0.8723, 0.7168, 0.5339, 0.7167, 0.6772, 0.6888, 0.6772, 0.6889, 0.5338, 0.7909, 0.5338, 0.7908, 0.6771, 0.7407, 0.6771, 0.7408, 0.5338, 0.8038, 0.5338, 0.8037, 0.677, 0.7925, 0.6771, 0.7924, 0.5338, 0.8941, 0.5338, 0.8942, 0.6771, 0.844, 0.6771, 0.844, 0.5338, 0.8956, 0.2838, 0.9457, 0.2838, 0.9457, 0.2952, 0.8956, 0.2952, 0.8175, 0.7153, 0.8146, 0.6772, 0.8426, 0.6772, 0.7167, 0.6772, 0.7277, 0.677, 0.7389, 0.6772, 0.7138, 0.7153, 0.844, 0.6771, 0.8942, 0.6771, 0.8691, 0.7153, 0.7407, 0.6771, 0.7908, 0.6771, 0.7658, 0.7153, 0.8941, 0.4917, 0.8941, 0.5338, 0.844, 0.5338, 0.844, 0.4917, 0.8038, 0.4917, 0.8038, 0.5338, 0.7924, 0.5338, 0.7924, 0.4917, 0.7909, 0.4917, 0.7909, 0.5338, 0.7408, 0.5338, 0.7408, 0.4917, 0.7169, 0.4917, 0.7168, 0.5339, 0.6889, 0.5338, 0.689, 0.4917, 0.717, 0.3846, 0.7169, 0.4917, 0.689, 0.4917, 0.689, 0.3846, 0.7909, 0.3846, 0.7909, 0.4917, 0.7408, 0.4917, 0.7408, 0.3845, 0.8038, 0.3846, 0.8038, 0.4917, 0.7924, 0.4917, 0.7924, 0.3846, 0.8941, 0.3845, 0.8941, 0.4917, 0.844, 0.4917, 0.844, 0.3845, 0.8941, 0.2967, 0.8941, 0.3009, 0.844, 0.3009, 0.844, 0.2967, 0.8941, 0.3424, 0.8941, 0.3845, 0.844, 0.3845, 0.844, 0.3424, 0.8038, 0.2967, 0.8038, 0.3009, 0.7924, 0.3009, 0.7924, 0.2967, 0.8038, 0.3424, 0.8038, 0.3846, 0.7924, 0.3846, 0.7924, 0.3424, 0.791, 0.2967, 0.791, 0.3009, 0.7408, 0.3009, 0.7408, 0.2967, 0.7909, 0.3424, 0.7909, 0.3846, 0.7408, 0.3845, 0.7408, 0.3424, 0.717, 0.2967, 0.717, 0.3009, 0.6891, 0.3009, 0.6891, 0.2967, 0.717, 0.3424, 0.717, 0.3846, 0.689, 0.3846, 0.6891, 0.3424, 0.7392, 0.3425, 0.7392, 0.3846, 0.7278, 0.3846, 0.7278, 0.3424, 0.7278, 0.3424, 0.7278, 0.3846, 0.717, 0.3846, 0.717, 0.3424, 0.7392, 0.2967, 0.7392, 0.3009, 0.7279, 0.3009, 0.7279, 0.2967, 0.7279, 0.2967, 0.7279, 0.3009, 0.717, 0.3009, 0.717, 0.2967, 0.8425, 0.3424, 0.8425, 0.3846, 0.8146, 0.3846, 0.8146, 0.3424, 0.8425, 0.2967, 0.8425, 0.3009, 0.8146, 0.3009, 0.8146, 0.2967, 0.8146, 0.2967, 0.8146, 0.3009, 0.8038, 0.3009, 0.8038, 0.2967, 0.8425, 0.3846, 0.8425, 0.4917, 0.8146, 0.4917, 0.8146, 0.3846, 0.8146, 0.3846, 0.8146, 0.4917, 0.8038, 0.4917, 0.8038, 0.3846, 0.7392, 0.3846, 0.7391, 0.4917, 0.7277, 0.4917, 0.7278, 0.3846, 0.7278, 0.3846, 0.7277, 0.4917, 0.7169, 0.4917, 0.717, 0.3846, 0.7391, 0.4917, 0.739, 0.5339, 0.7277, 0.5339, 0.7277, 0.4917, 0.7277, 0.4917, 0.7277, 0.5339, 0.7168, 0.5339, 0.7169, 0.4917, 0.8425, 0.4917, 0.8425, 0.5338, 0.8146, 0.5338, 0.8146, 0.4917, 0.8956, 0.2451, 0.9457, 0.2451, 0.9457, 0.273, 0.8956, 0.273, 0.8956, 0.273, 0.9457, 0.273, 0.9457, 0.2838, 0.8956, 0.2838, 0.8425, 0.5338, 0.8426, 0.6772, 0.8146, 0.6772, 0.8146, 0.5338, 0.8146, 0.5338, 0.8146, 0.6772, 0.8037, 0.677, 0.8038, 0.5338, 0.739, 0.5339, 0.7389, 0.6772, 0.7277, 0.677, 0.7277, 0.5339, 0.7277, 0.5339, 0.7277, 0.677, 0.7167, 0.6772, 0.7168, 0.5339, 0.5069, 0.5843, 0.5963, 0.5843, 0.5516, 0.6522, 0.2113, 0.8297, 0.2317, 0.8297, 0.2317, 0.8802, 0.2113, 0.8802, 0.4656, 0.6087, 0.4656, 0.6591, 0.3763, 0.6591, 0.3763, 0.6087, 0.2317, 0.8802, 0.2317, 0.9615, 0.2113, 0.9615, 0.2113, 0.8802, 0.5963, 0.5339, 0.5963, 0.5843, 0.5069, 0.5843, 0.507, 0.5338, 0.421, 0.7271, 0.3763, 0.6591, 0.4656, 0.6591, 0.9774, 0.5338, 0.9774, 0.5843, 0.957, 0.5843, 0.957, 0.5338, 0.957, 0.5843, 0.9774, 0.5843, 0.9774, 0.6656, 0.957, 0.6656, 0.3633, 0.8263, 0.3633, 0.8059, 0.4527, 0.806, 0.4527, 0.8263, 0.4558, 0.8969, 0.4781, 0.8969, 0.4781, 0.9077, 0.4558, 0.9077, 0.9774, 0.2967, 0.9774, 0.3424, 0.957, 0.3424, 0.957, 0.2967, 0.9774, 0.3817, 0.9774, 0.3845, 0.957, 0.3845, 0.957, 0.3817, 0.9774, 0.3845, 0.9774, 0.4917, 0.957, 0.4917, 0.957, 0.3845, 0.9774, 0.4917, 0.9774, 0.5338, 0.957, 0.5338, 0.957, 0.4917, 0.5965, 0.2967, 0.5964, 0.3425, 0.507, 0.3424, 0.5071, 0.2967, 0.5964, 0.3818, 0.5964, 0.3846, 0.507, 0.3845, 0.507, 0.3817, 0.5964, 0.3846, 0.5964, 0.4917, 0.507, 0.4917, 0.507, 0.3845, 0.5964, 0.4917, 0.5963, 0.5339, 0.507, 0.5338, 0.507, 0.4917, 0.3424, 0.8723, 0.3424, 0.918, 0.253, 0.918, 0.253, 0.8723, 0.09802, 0.8724, 0.07567, 0.8724, 0.07567, 0.8303, 0.09802, 0.8303, 0.6873, 0.6536, 0.6873, 0.7608, 0.5979, 0.7608, 0.5979, 0.6536, 0.2113, 0.5926, 0.2317, 0.5926, 0.2317, 0.6383, 0.2113, 0.6383, 0.2113, 0.6777, 0.2317, 0.6777, 0.2317, 0.6805, 0.2113, 0.6805, 0.2113, 0.6805, 0.2317, 0.6805, 0.2317, 0.7876, 0.2113, 0.7876, 0.2113, 0.7876, 0.2317, 0.7876, 0.2317, 0.8297, 0.2113, 0.8297, 0.6187, 0.8016, 0.6187, 0.8044, 0.5293, 0.8044, 0.5293, 0.8016, 0.1874, 0.8303, 0.1874, 0.8724, 0.09802, 0.8724, 0.09802, 0.8303, 0.632, 0.8969, 0.632, 0.9077, 0.5426, 0.9077, 0.5426, 0.8969, 0.4558, 0.8969, 0.4558, 0.9077, 0.3664, 0.9077, 0.3664, 0.8969, 0.632, 0.8846, 0.632, 0.8954, 0.5426, 0.8954, 0.5426, 0.8846, 0.4558, 0.8846, 0.4558, 0.8954, 0.3664, 0.8954, 0.3664, 0.8846, 0.5202, 0.8846, 0.5202, 0.8954, 0.4781, 0.8954, 0.4781, 0.8846, 0.5426, 0.8954, 0.5202, 0.8954, 0.5202, 0.8846, 0.5426, 0.8846, 0.4558, 0.8846, 0.4781, 0.8846, 0.4781, 0.8954, 0.4558, 0.8954, 0.741, 0.7168, 0.7634, 0.7168, 0.7634, 0.7589, 0.741, 0.7589, 0.4809, 0.8969, 0.4809, 0.9077, 0.4781, 0.9077, 0.4781, 0.8969, 0.5293, 0.7651, 0.5069, 0.7651, 0.5069, 0.7623, 0.5293, 0.7623, 0.5426, 0.9077, 0.5202, 0.9077, 0.5202, 0.8969, 0.5426, 0.8969, 0.4671, 0.6916, 0.4895, 0.6916, 0.4895, 0.6944, 0.4671, 0.6944, 0.6187, 0.8016, 0.6411, 0.801, 0.6411, 0.8045, 0.6187, 0.8044, 0.648, 0.7623, 0.648, 0.7847, 0.6452, 0.7847, 0.6452, 0.7623, 0.4896, 0.6508, 0.4671, 0.6508, 0.4671, 0.6087, 0.4896, 0.6087, 0.632, 0.8969, 0.6545, 0.8969, 0.6545, 0.9077, 0.632, 0.9077, 0.632, 0.8846, 0.6545, 0.8846, 0.6545, 0.8954, 0.632, 0.8954, 0.3664, 0.8954, 0.3439, 0.8954, 0.3439, 0.8846, 0.3664, 0.8846, 0.1874, 0.8303, 0.2099, 0.8303, 0.2099, 0.8724, 0.1874, 0.8724, 0.3664, 0.9077, 0.3439, 0.9077, 0.3439, 0.8969, 0.3664, 0.8969, 0.9485, 0.742, 0.9764, 0.742, 0.9764, 0.8155, 0.9485, 0.8155, 0.7009, 0.7875, 0.7395, 0.7875, 0.7389, 0.8619, 0.7015, 0.8622, 0.9167, 0.07057, 0.9281, 0.07058, 0.928, 0.1441, 0.9168, 0.1439, 0.8417, 0.7876, 0.8432, 0.7877, 0.8405, 0.863, 0.8388, 0.8629, 0.1934, 0.8858, 0.2047, 0.8858, 0.2047, 0.924, 0.1934, 0.924, 0.903, 0.1822, 0.8779, 0.1441, 0.9058, 0.1441, 0.9485, 0.8155, 0.9389, 0.8342, 0.9263, 0.8155, 0.9377, 0.8155, 0.8295, 0.8803, 0.8165, 0.8983, 0.7926, 0.8617, 0.83, 0.8626, 0.7015, 0.8622, 0.7018, 0.88, 0.691, 0.8624, 0.6928, 0.8624, 0.1548, 0.7842, 0.1565, 0.7842, 0.1569, 0.8285, 0.1553, 0.8285, 0.2918, 0.798, 0.3032, 0.798, 0.3032, 0.8401, 0.2918, 0.8401, 0.1708, 0.7848, 0.2091, 0.785, 0.2099, 0.8281, 0.1708, 0.8287, 0.3268, 0.798, 0.3547, 0.798, 0.3547, 0.8401, 0.3268, 0.8401, 0.3268, 0.6908, 0.3547, 0.6908, 0.3547, 0.798, 0.3268, 0.798, 0.1712, 0.6809, 0.2093, 0.6808, 0.2091, 0.785, 0.1708, 0.7848, 0.2918, 0.6908, 0.3032, 0.6908, 0.3032, 0.798, 0.2918, 0.798, 0.1544, 0.6799, 0.1561, 0.6799, 0.1565, 0.7842, 0.1548, 0.7842, 0.1541, 0.5926, 0.1556, 0.5926, 0.1556, 0.5968, 0.1541, 0.5968, 0.5891, 0.954, 0.5794, 0.954, 0.5794, 0.9525, 0.5891, 0.9524, 0.2918, 0.603, 0.3032, 0.603, 0.3032, 0.6072, 0.2918, 0.6072, 0.2918, 0.6874, 0.3032, 0.6874, 0.3032, 0.6908, 0.2918, 0.6908, 0.1717, 0.5927, 0.2099, 0.593, 0.2099, 0.5971, 0.1716, 0.5969, 0.1712, 0.678, 0.2093, 0.678, 0.2093, 0.6808, 0.1712, 0.6809, 0.3268, 0.603, 0.3547, 0.603, 0.3547, 0.6072, 0.3268, 0.6072, 0.3268, 0.688, 0.3547, 0.688, 0.3547, 0.6908, 0.3268, 0.6908, 0.3046, 0.688, 0.316, 0.688, 0.316, 0.6908, 0.3046, 0.6908, 0.316, 0.688, 0.3268, 0.688, 0.3268, 0.6908, 0.316, 0.6908, 0.3046, 0.603, 0.316, 0.603, 0.316, 0.6072, 0.3046, 0.6072, 0.316, 0.603, 0.3268, 0.603, 0.3268, 0.6072, 0.316, 0.6072, 0.253, 0.688, 0.281, 0.688, 0.281, 0.6908, 0.253, 0.6908, 0.253, 0.603, 0.281, 0.603, 0.281, 0.6072, 0.253, 0.6072, 0.281, 0.603, 0.2918, 0.603, 0.2918, 0.6072, 0.281, 0.6072, 0.253, 0.6908, 0.281, 0.6908, 0.281, 0.798, 0.253, 0.798, 0.281, 0.6908, 0.2918, 0.6908, 0.2918, 0.798, 0.281, 0.798, 0.3046, 0.6908, 0.316, 0.6908, 0.316, 0.798, 0.3046, 0.798, 0.316, 0.6908, 0.3268, 0.6908, 0.3268, 0.798, 0.316, 0.798, 0.3046, 0.798, 0.316, 0.798, 0.316, 0.8401, 0.3046, 0.8401, 0.316, 0.798, 0.3268, 0.798, 0.3268, 0.8401, 0.316, 0.8401, 0.253, 0.798, 0.281, 0.798, 0.281, 0.8401, 0.253, 0.8401, 0.1546, 0.8858, 0.1825, 0.8858, 0.1825, 0.924, 0.1546, 0.924, 0.1825, 0.8858, 0.1934, 0.8858, 0.1934, 0.924, 0.1825, 0.924, 0.8779, 0.07057, 0.9059, 0.07057, 0.9058, 0.1441, 0.8779, 0.1441, 0.9059, 0.07057, 0.9167, 0.07057, 0.9168, 0.1439, 0.9058, 0.1441, 0.9263, 0.742, 0.9377, 0.742, 0.9377, 0.8155, 0.9263, 0.8155, 0.9377, 0.742, 0.9485, 0.742, 0.9485, 0.8155, 0.9377, 0.8155, 0.9377, 0.6722, 0.9485, 0.6722, 0.9485, 0.6999, 0.9377, 0.6999, 0.9377, 0.7392, 0.9485, 0.7392, 0.9485, 0.742, 0.9377, 0.742, 0.9263, 0.6722, 0.9377, 0.6722, 0.9377, 0.6999, 0.9263, 0.6999, 0.9263, 0.7392, 0.9377, 0.7392, 0.9377, 0.742, 0.9263, 0.742, 0.9059, 0.0007344, 0.9167, 0.0007345, 0.9167, 0.02843, 0.9059, 0.02843, 0.9059, 0.06775, 0.9167, 0.06776, 0.9167, 0.07057, 0.9059, 0.07057, 0.8779, 0.0007344, 0.9059, 0.0007344, 0.9059, 0.02843, 0.8779, 0.02843, 0.8779, 0.06775, 0.9059, 0.06775, 0.9059, 0.07057, 0.8779, 0.07057, 0.8418, 0.7168, 0.8433, 0.7168, 0.8432, 0.7449, 0.8417, 0.7448, 0.6231, 0.9539, 0.6134, 0.954, 0.6134, 0.9524, 0.6231, 0.9523, 0.9167, 0.0007345, 0.9281, 0.0007347, 0.9281, 0.02843, 0.9167, 0.02843, 0.9167, 0.06776, 0.9281, 0.06776, 0.9281, 0.07058, 0.9167, 0.07057, 0.7009, 0.7168, 0.7395, 0.7168, 0.7395, 0.7448, 0.7009, 0.7448, 0.7009, 0.7846, 0.7395, 0.7846, 0.7395, 0.7875, 0.7009, 0.7875, 0.9485, 0.6722, 0.9764, 0.6722, 0.9764, 0.6999, 0.9485, 0.6999, 0.9485, 0.7392, 0.9764, 0.7392, 0.9764, 0.742, 0.9485, 0.742, 0.281, 0.6072, 0.2918, 0.6072, 0.2918, 0.6487, 0.281, 0.6487, 0.253, 0.6072, 0.281, 0.6072, 0.281, 0.6487, 0.253, 0.6487, 0.316, 0.6072, 0.3268, 0.6072, 0.3268, 0.6487, 0.316, 0.6487, 0.3046, 0.6072, 0.316, 0.6072, 0.316, 0.6487, 0.3046, 0.6487, 0.3268, 0.6072, 0.3547, 0.6072, 0.3547, 0.6487, 0.3268, 0.6487, 0.1716, 0.5969, 0.2099, 0.5971, 0.2096, 0.6387, 0.1713, 0.6385, 0.2918, 0.6072, 0.3032, 0.6072, 0.3032, 0.6487, 0.2918, 0.6487, 0.1541, 0.5968, 0.1556, 0.5968, 0.1556, 0.638, 0.1541, 0.638, 0.7925, 0.7167, 0.8312, 0.7168, 0.8312, 0.7448, 0.7925, 0.7448, 0.2918, 0.6777, 0.3032, 0.6777, 0.3032, 0.6874, 0.2918, 0.6874, 0.8311, 0.7846, 0.7924, 0.7874, 0.7924, 0.7846, 0.8312, 0.7477, 0.7925, 0.7448, 0.8312, 0.7448, 0.7924, 0.7874, 0.8311, 0.7846, 0.8311, 0.7875, 0.6187, 0.7913, 0.6411, 0.7913, 0.6411, 0.801, 0.6187, 0.8016, 0.1593, 0.6516, 0.1608, 0.6516, 0.1607, 0.6675, 0.1592, 0.6675, 0.4914, 0.734, 0.5018, 0.734, 0.5018, 0.7443, 0.4914, 0.7443, 0.5964, 0.3425, 0.5964, 0.3453, 0.507, 0.3452, 0.507, 0.3424, 0.2682, 0.9543, 0.2576, 0.9543, 0.2576, 0.9526, 0.2682, 0.9526, 0.9774, 0.3424, 0.9774, 0.3452, 0.957, 0.3452, 0.957, 0.3424, 0.5683, 0.9525, 0.5683, 0.9541, 0.5656, 0.9541, 0.5656, 0.9525, 0.5794, 0.954, 0.5697, 0.9541, 0.5697, 0.9525, 0.5794, 0.9525, 0.3161, 0.9543, 0.3055, 0.9543, 0.3055, 0.9526, 0.3161, 0.9526, 0.3312, 0.9543, 0.3207, 0.9543, 0.3207, 0.9526, 0.3312, 0.9526, 0.9774, 0.3714, 0.9774, 0.3817, 0.957, 0.3817, 0.957, 0.3714, 0.6369, 0.9539, 0.6273, 0.9539, 0.6273, 0.9523, 0.6369, 0.9523, 0.2516, 0.6188, 0.2516, 0.6291, 0.2486, 0.6291, 0.2486, 0.6188, 0.3176, 0.9543, 0.3176, 0.9526, 0.3207, 0.9526, 0.3207, 0.9543, 0.1428, 0.8739, 0.1531, 0.8739, 0.1531, 0.8768, 0.1428, 0.8768, 0.2561, 0.9526, 0.2561, 0.9543, 0.253, 0.9543, 0.253, 0.9526, 0.3176, 0.9526, 0.3161, 0.9526, 0.3161, 0.9497, 0.3176, 0.9497, 0.6245, 0.9539, 0.6245, 0.9523, 0.6273, 0.9523, 0.6273, 0.9539, 0.9098, 0.2022, 0.9201, 0.2022, 0.9201, 0.2051, 0.9098, 0.2051, 0.1137, 0.8871, 0.1137, 0.8768, 0.1166, 0.8768, 0.1166, 0.8871, 0.1137, 0.8739, 0.1166, 0.8739, 0.1166, 0.8768, 0.1137, 0.8768, 0.8806, 0.2022, 0.8836, 0.2022, 0.8836, 0.2051, 0.8806, 0.2051, 0.5964, 0.3714, 0.5964, 0.3818, 0.507, 0.3817, 0.507, 0.3714, 0.2113, 0.6673, 0.2317, 0.6673, 0.2317, 0.6777, 0.2113, 0.6777, 0.1018, 0.8739, 0.1122, 0.8739, 0.1122, 0.8768, 0.1018, 0.8768, 0.6245, 0.9523, 0.6231, 0.9523, 0.6231, 0.9497, 0.6245, 0.9497, 0.8426, 0.2022, 0.853, 0.2022, 0.853, 0.2051, 0.8426, 0.2051, 0.853, 0.2022, 0.8688, 0.2022, 0.8688, 0.2051, 0.853, 0.2051, 0.8836, 0.2022, 0.8939, 0.2022, 0.8939, 0.2051, 0.8836, 0.2051, 0.8939, 0.2022, 0.9098, 0.2022, 0.9098, 0.2051, 0.8939, 0.2051, 0.8806, 0.2416, 0.8806, 0.2313, 0.8836, 0.2313, 0.8836, 0.2416, 0.8806, 0.2313, 0.8806, 0.2155, 0.8836, 0.2155, 0.8836, 0.2313, 0.5641, 0.9544, 0.5536, 0.9544, 0.5536, 0.9527, 0.5641, 0.9527, 0.8509, 0.9541, 0.76, 0.954, 0.76, 0.9524, 0.8509, 0.9525, 0.3055, 0.9543, 0.2949, 0.9543, 0.2949, 0.9526, 0.3055, 0.9526, 0.2949, 0.9543, 0.2788, 0.9543, 0.2788, 0.9526, 0.2949, 0.9526, 0.3705, 0.603, 0.3705, 0.6133, 0.3675, 0.6133, 0.3675, 0.603, 0.3705, 0.6133, 0.3705, 0.6291, 0.3675, 0.6291, 0.3675, 0.6133, 0.741, 0.7604, 0.7514, 0.7604, 0.7514, 0.7707, 0.741, 0.7707, 0.741, 0.7707, 0.7514, 0.7707, 0.7514, 0.7865, 0.741, 0.7865, 0.8312, 0.7477, 0.8311, 0.7582, 0.7925, 0.7581, 0.7925, 0.7476, 0.8311, 0.7582, 0.8311, 0.7742, 0.7924, 0.7741, 0.7925, 0.7581, 0.7924, 0.7874, 0.8311, 0.7875, 0.83, 0.8626, 0.7926, 0.8617, 0.8311, 0.7875, 0.8417, 0.7876, 0.8388, 0.8629, 0.83, 0.8626, 0.9485, 0.7027, 0.9764, 0.7027, 0.9764, 0.713, 0.9485, 0.713, 0.9485, 0.713, 0.9764, 0.713, 0.9764, 0.7288, 0.9485, 0.7288, 0.7009, 0.7477, 0.7395, 0.7477, 0.7395, 0.7581, 0.7009, 0.7581, 0.7009, 0.7581, 0.7395, 0.7581, 0.7395, 0.7741, 0.7009, 0.7741, 0.9167, 0.03125, 0.9281, 0.03125, 0.9281, 0.04159, 0.9167, 0.04159, 0.9167, 0.04159, 0.9281, 0.04159, 0.9281, 0.05741, 0.9167, 0.05741, 0.8779, 0.03125, 0.9059, 0.03125, 0.9059, 0.04159, 0.8779, 0.04159, 0.8779, 0.04159, 0.9059, 0.04159, 0.9059, 0.05741, 0.8779, 0.05741, 0.9059, 0.03125, 0.9167, 0.03125, 0.9167, 0.04159, 0.9059, 0.04159, 0.9059, 0.04159, 0.9167, 0.04159, 0.9167, 0.05741, 0.9059, 0.05741, 0.9263, 0.7027, 0.9377, 0.7027, 0.9377, 0.713, 0.9263, 0.713, 0.9263, 0.713, 0.9377, 0.713, 0.9377, 0.7288, 0.9263, 0.7288, 0.9377, 0.7027, 0.9485, 0.7027, 0.9485, 0.713, 0.9377, 0.713, 0.9377, 0.713, 0.9485, 0.713, 0.9485, 0.7288, 0.9377, 0.7288, 0.07567, 0.8739, 0.08601, 0.8739, 0.08601, 0.8768, 0.07567, 0.8768, 0.08601, 0.8739, 0.1018, 0.8739, 0.1018, 0.8768, 0.08601, 0.8768, 0.1137, 0.9133, 0.1137, 0.9029, 0.1166, 0.9029, 0.1166, 0.9133, 0.1137, 0.9029, 0.1137, 0.8871, 0.1166, 0.8871, 0.1166, 0.9029, 0.1166, 0.8739, 0.127, 0.8739, 0.127, 0.8768, 0.1166, 0.8768, 0.127, 0.8739, 0.1428, 0.8739, 0.1428, 0.8768, 0.127, 0.8768, 0.2516, 0.5926, 0.2516, 0.6029, 0.2486, 0.6029, 0.2486, 0.5926, 0.2516, 0.6029, 0.2516, 0.6188, 0.2486, 0.6188, 0.2486, 0.6029, 0.8605, 0.9541, 0.8509, 0.9541, 0.8509, 0.9525, 0.8605, 0.9525, 0.4914, 0.7078, 0.5018, 0.7078, 0.5018, 0.7182, 0.4914, 0.7182, 0.4914, 0.7182, 0.5018, 0.7182, 0.5018, 0.734, 0.4914, 0.734, 0.2918, 0.6487, 0.3032, 0.6487, 0.3032, 0.6522, 0.2918, 0.6522, 0.1438, 0.6511, 0.1438, 0.6668, 0.1058, 0.6668, 0.1058, 0.6511, 0.1058, 0.6798, 0.1438, 0.6799, 0.1442, 0.7844, 0.1056, 0.7847, 0.253, 0.6515, 0.281, 0.6515, 0.281, 0.6619, 0.253, 0.6619, 0.253, 0.6619, 0.281, 0.6619, 0.281, 0.6777, 0.253, 0.6777, 0.316, 0.6515, 0.3268, 0.6515, 0.3268, 0.6619, 0.316, 0.6619, 0.316, 0.6619, 0.3268, 0.6619, 0.3268, 0.6777, 0.316, 0.6777, 0.3046, 0.6515, 0.316, 0.6515, 0.316, 0.6619, 0.3046, 0.6619, 0.3046, 0.6619, 0.316, 0.6619, 0.316, 0.6777, 0.3046, 0.6777, 0.3268, 0.6515, 0.3547, 0.6515, 0.3547, 0.6619, 0.3268, 0.6619, 0.3268, 0.6619, 0.3547, 0.6619, 0.3547, 0.6777, 0.3268, 0.6777, 0.1713, 0.6413, 0.2095, 0.6415, 0.2095, 0.6519, 0.1713, 0.6517, 0.1713, 0.6517, 0.2095, 0.6519, 0.2094, 0.6677, 0.1712, 0.6676, 0.2918, 0.6522, 0.3032, 0.6522, 0.3032, 0.6619, 0.2918, 0.6619, 0.2918, 0.6619, 0.3032, 0.6619, 0.3032, 0.6777, 0.2918, 0.6777, 0.6134, 0.954, 0.6038, 0.954, 0.6038, 0.9524, 0.6134, 0.9524, 0.6038, 0.954, 0.5891, 0.954, 0.5891, 0.9524, 0.6038, 0.9524, 0.4309, 0.9544, 0.4309, 0.9527, 0.4382, 0.9527, 0.4382, 0.9544, 0.7278, 0.954, 0.7278, 0.9524, 0.738, 0.9524, 0.738, 0.954, 0.7924, 0.8998, 0.8966, 0.9026, 0.8966, 0.9128, 0.7924, 0.9156, 0.3763, 0.7285, 0.4804, 0.7313, 0.4804, 0.7416, 0.3763, 0.7443, 0.6707, 0.9195, 0.7748, 0.9223, 0.7748, 0.9325, 0.6707, 0.9353, 0.6369, 0.9523, 0.7278, 0.9524, 0.7278, 0.954, 0.6369, 0.9539, 0.3312, 0.9526, 0.4309, 0.9527, 0.4309, 0.9544, 0.3312, 0.9543, 0.7924, 0.9171, 0.8966, 0.9198, 0.8966, 0.9301, 0.7924, 0.9329, 0.5536, 0.9544, 0.4539, 0.9544, 0.4539, 0.9527, 0.5536, 0.9527, 0.738, 0.954, 0.738, 0.9524, 0.7439, 0.9524, 0.7439, 0.954, 0.8966, 0.9301, 0.8966, 0.9198, 0.9034, 0.9219, 0.9034, 0.9281, 0.4539, 0.9527, 0.4539, 0.9544, 0.4466, 0.9544, 0.4466, 0.9527, 0.7748, 0.9325, 0.7748, 0.9223, 0.7817, 0.9243, 0.7817, 0.9305, 0.4466, 0.9527, 0.4466, 0.9544, 0.4424, 0.9544, 0.4424, 0.9527, 0.8966, 0.9128, 0.8966, 0.9026, 0.9034, 0.9046, 0.9034, 0.9108, 0.76, 0.9524, 0.76, 0.954, 0.7497, 0.954, 0.7497, 0.9524, 0.4804, 0.7416, 0.4804, 0.7313, 0.4873, 0.7333, 0.4873, 0.7395, 0.7817, 0.9305, 0.7817, 0.9243, 0.7844, 0.9274, 0.9034, 0.9108, 0.9034, 0.9046, 0.9061, 0.9077, 0.4382, 0.9544, 0.4382, 0.9527, 0.4424, 0.9527, 0.4424, 0.9544, 0.9034, 0.9281, 0.9034, 0.9219, 0.9061, 0.925, 0.7497, 0.9524, 0.7497, 0.954, 0.7439, 0.954, 0.7439, 0.9524, 0.4873, 0.7395, 0.4873, 0.7333, 0.4899, 0.7364, 0.6845, 0.7623, 0.6845, 0.7847, 0.6742, 0.7847, 0.6742, 0.7623, 0.6742, 0.7623, 0.6742, 0.7847, 0.6584, 0.7847, 0.6584, 0.7623, 0.6187, 0.7651, 0.6412, 0.7658, 0.6411, 0.7755, 0.6187, 0.7755, 0.6187, 0.7755, 0.6411, 0.7755, 0.6411, 0.7913, 0.6187, 0.7913, 0.4671, 0.6551, 0.4895, 0.6551, 0.4895, 0.6655, 0.4671, 0.6654, 0.4671, 0.6654, 0.4895, 0.6655, 0.4895, 0.6813, 0.4671, 0.6813, 0.5293, 0.8016, 0.5069, 0.8016, 0.5069, 0.7912, 0.5293, 0.7913, 0.5293, 0.7913, 0.5069, 0.7912, 0.5069, 0.7754, 0.5293, 0.7754, 0.5174, 0.8969, 0.5174, 0.9077, 0.5071, 0.9077, 0.5071, 0.8969, 0.5071, 0.8969, 0.5071, 0.9077, 0.4913, 0.9077, 0.4913, 0.8969, 0.6187, 0.7651, 0.6187, 0.7755, 0.5293, 0.7754, 0.5293, 0.7651, 0.6187, 0.7755, 0.6187, 0.7913, 0.5293, 0.7913, 0.5293, 0.7754, 0.2113, 0.6412, 0.2317, 0.6412, 0.2317, 0.6515, 0.2113, 0.6515, 0.2113, 0.6515, 0.2317, 0.6515, 0.2317, 0.6673, 0.2113, 0.6673, 0.5964, 0.3453, 0.5964, 0.3556, 0.507, 0.3556, 0.507, 0.3452, 0.5964, 0.3556, 0.5964, 0.3714, 0.507, 0.3714, 0.507, 0.3556, 0.9774, 0.3452, 0.9774, 0.3556, 0.957, 0.3556, 0.957, 0.3452, 0.9774, 0.3556, 0.9774, 0.3714, 0.957, 0.3714, 0.957, 0.3556, 0.8146, 0.3009, 0.8146, 0.3424, 0.8038, 0.3424, 0.8038, 0.3009, 0.8425, 0.3009, 0.8425, 0.3424, 0.8146, 0.3424, 0.8146, 0.3009, 0.7279, 0.3009, 0.7278, 0.3424, 0.717, 0.3424, 0.717, 0.3009, 0.7392, 0.3009, 0.7392, 0.3425, 0.7278, 0.3424, 0.7279, 0.3009, 0.717, 0.3009, 0.717, 0.3424, 0.6891, 0.3424, 0.6891, 0.3009, 0.791, 0.3009, 0.7909, 0.3424, 0.7408, 0.3424, 0.7408, 0.3009, 0.8038, 0.3009, 0.8038, 0.3424, 0.7924, 0.3424, 0.7924, 0.3009, 0.8941, 0.3009, 0.8941, 0.3424, 0.844, 0.3424, 0.844, 0.3009, 0.8312, 0.7168, 0.8418, 0.7168, 0.8417, 0.7448, 0.8312, 0.7448, 0.1438, 0.6799, 0.1544, 0.6799, 0.1548, 0.7842, 0.1442, 0.7844, 0.1442, 0.7844, 0.1548, 0.7842, 0.1553, 0.8285, 0.1445, 0.8285, 0.1543, 0.6769, 0.1544, 0.6799, 0.1438, 0.6799, 0.1438, 0.677, 0.156, 0.6769, 0.1561, 0.6799, 0.1544, 0.6799, 0.1543, 0.6769, 0.8417, 0.7477, 0.8312, 0.7477, 0.8312, 0.7448, 0.8417, 0.7448, 0.8405, 0.863, 0.8295, 0.8803, 0.83, 0.8626, 0.8388, 0.8629, 0.8311, 0.7846, 0.8417, 0.7847, 0.8417, 0.7876, 0.8311, 0.7875, 0.8791, 0.2313, 0.8791, 0.2155, 0.8806, 0.2155, 0.8806, 0.2313, 0.8791, 0.2416, 0.8791, 0.2313, 0.8806, 0.2313, 0.8806, 0.2416, 0.8791, 0.2022, 0.8806, 0.2022, 0.8806, 0.2051, 0.8791, 0.2051, 0.6187, 0.7913, 0.6187, 0.8016, 0.5293, 0.8016, 0.5293, 0.7913, 0.3207, 0.9526, 0.3176, 0.9526, 0.3176, 0.9497, 0.3207, 0.9497, 0.2576, 0.9526, 0.2576, 0.9543, 0.2561, 0.9543, 0.2561, 0.9526, 0.3161, 0.9543, 0.3161, 0.9526, 0.3176, 0.9526, 0.3176, 0.9543, 0.4913, 0.8969, 0.4913, 0.9077, 0.4809, 0.9077, 0.4809, 0.8969, 0.8417, 0.7876, 0.8417, 0.7847, 0.8433, 0.7848, 0.8432, 0.7877, 0.8417, 0.7477, 0.8417, 0.7448, 0.8432, 0.7449, 0.8432, 0.7477, 0.1594, 0.6412, 0.1609, 0.6412, 0.1608, 0.6516, 0.1593, 0.6516, 0.6888, 0.7581, 0.6903, 0.7581, 0.6903, 0.7742, 0.6888, 0.7742, 0.6888, 0.7477, 0.6903, 0.7477, 0.6903, 0.7581, 0.6888, 0.7581, 0.1438, 0.5968, 0.1541, 0.5968, 0.1541, 0.638, 0.1438, 0.638, 0.1597, 0.5968, 0.1612, 0.5968, 0.1609, 0.6384, 0.1594, 0.6384, 0.6888, 0.7847, 0.6904, 0.7847, 0.6904, 0.7875, 0.6889, 0.7875, 0.6888, 0.7168, 0.6903, 0.7168, 0.6903, 0.7448, 0.6888, 0.7448, 0.1825, 0.8739, 0.1934, 0.8739, 0.1934, 0.8754, 0.1825, 0.8754, 0.1546, 0.8739, 0.1825, 0.8739, 0.1825, 0.8754, 0.1546, 0.8754, 0.159, 0.678, 0.1606, 0.6781, 0.1606, 0.681, 0.159, 0.681, 0.1597, 0.5926, 0.1612, 0.5926, 0.1612, 0.5968, 0.1597, 0.5968, 0.1438, 0.5926, 0.1541, 0.5926, 0.1541, 0.5968, 0.1438, 0.5968, 0.159, 0.681, 0.1606, 0.681, 0.1604, 0.7847, 0.1587, 0.7847, 0.1587, 0.7847, 0.1604, 0.7847, 0.16, 0.8288, 0.1584, 0.8288, 0.1934, 0.8739, 0.2047, 0.8739, 0.2047, 0.8754, 0.1934, 0.8754, 0.6889, 0.7875, 0.6904, 0.7875, 0.6928, 0.8624, 0.691, 0.8624, 0.1058, 0.5926, 0.1438, 0.5926, 0.1438, 0.5968, 0.1058, 0.5968, 0.1058, 0.5968, 0.1438, 0.5968, 0.1438, 0.638, 0.1058, 0.638, 0.1608, 0.6516, 0.1713, 0.6517, 0.1712, 0.6676, 0.1607, 0.6675, 0.1609, 0.6412, 0.1713, 0.6413, 0.1713, 0.6517, 0.1608, 0.6516, 0.6903, 0.7581, 0.7009, 0.7581, 0.7009, 0.7741, 0.6903, 0.7742, 0.6903, 0.7477, 0.7009, 0.7477, 0.7009, 0.7581, 0.6903, 0.7581, 0.1612, 0.5968, 0.1716, 0.5969, 0.1713, 0.6385, 0.1609, 0.6384, 0.6904, 0.7847, 0.7009, 0.7846, 0.7009, 0.7875, 0.6904, 0.7875, 0.6903, 0.7168, 0.7009, 0.7168, 0.7009, 0.7448, 0.6903, 0.7448, 0.1825, 0.8754, 0.1934, 0.8754, 0.1934, 0.8858, 0.1825, 0.8858, 0.1546, 0.8754, 0.1825, 0.8754, 0.1825, 0.8858, 0.1546, 0.8858, 0.1606, 0.6781, 0.1712, 0.678, 0.1712, 0.6809, 0.1606, 0.681, 0.1612, 0.5926, 0.1717, 0.5927, 0.1716, 0.5969, 0.1612, 0.5968, 0.1606, 0.681, 0.1712, 0.6809, 0.1708, 0.7848, 0.1604, 0.7847, 0.1604, 0.7847, 0.1708, 0.7848, 0.1708, 0.8287, 0.16, 0.8288, 0.7389, 0.8619, 0.7143, 0.8986, 0.7018, 0.88, 0.1934, 0.8754, 0.2047, 0.8754, 0.2047, 0.8858, 0.1934, 0.8858, 0.6904, 0.7875, 0.7009, 0.7875, 0.7015, 0.8622, 0.6928, 0.8624, 0.6187, 0.7623, 0.6412, 0.7623, 0.6412, 0.7658, 0.6187, 0.7651, 0.1438, 0.6408, 0.1438, 0.638, 0.1541, 0.638, 0.1541, 0.6408, 0.1541, 0.6408, 0.1541, 0.638, 0.1556, 0.638, 0.1556, 0.6408, 0.1607, 0.6675, 0.1712, 0.6676, 0.1712, 0.678, 0.1606, 0.6781, 0.1592, 0.6675, 0.1607, 0.6675, 0.1606, 0.6781, 0.159, 0.678, 0.316, 0.6777, 0.3268, 0.6777, 0.3268, 0.688, 0.316, 0.688, 0.3046, 0.6777, 0.316, 0.6777, 0.316, 0.688, 0.3046, 0.688, 0.3268, 0.6777, 0.3547, 0.6777, 0.3547, 0.688, 0.3268, 0.688, 0.1712, 0.6676, 0.2094, 0.6677, 0.2093, 0.678, 0.1712, 0.678, 0.1609, 0.6384, 0.1713, 0.6385, 0.1713, 0.6413, 0.1609, 0.6412, 0.1594, 0.6384, 0.1609, 0.6384, 0.1609, 0.6412, 0.1594, 0.6412, 0.1713, 0.6385, 0.2096, 0.6387, 0.2095, 0.6415, 0.1713, 0.6413, 0.3268, 0.6487, 0.3547, 0.6487, 0.3547, 0.6515, 0.3268, 0.6515, 0.3046, 0.6487, 0.316, 0.6487, 0.316, 0.6515, 0.3046, 0.6515, 0.316, 0.6487, 0.3268, 0.6487, 0.3268, 0.6515, 0.316, 0.6515, 0.6903, 0.7448, 0.7009, 0.7448, 0.7009, 0.7477, 0.6903, 0.7477, 0.6888, 0.7448, 0.6903, 0.7448, 0.6903, 0.7477, 0.6888, 0.7477, 0.8791, 0.2155, 0.8791, 0.2051, 0.8806, 0.2051, 0.8806, 0.2155, 0.4671, 0.6813, 0.4895, 0.6813, 0.4895, 0.6916, 0.4671, 0.6916, 0.9377, 0.6999, 0.9485, 0.6999, 0.9485, 0.7027, 0.9377, 0.7027, 0.9263, 0.6999, 0.9377, 0.6999, 0.9377, 0.7027, 0.9263, 0.7027, 0.9059, 0.02843, 0.9167, 0.02843, 0.9167, 0.03125, 0.9059, 0.03125, 0.8779, 0.02843, 0.9059, 0.02843, 0.9059, 0.03125, 0.8779, 0.03125, 0.9167, 0.02843, 0.9281, 0.02843, 0.9281, 0.03125, 0.9167, 0.03125, 0.7009, 0.7448, 0.7395, 0.7448, 0.7395, 0.7477, 0.7009, 0.7477, 0.9485, 0.6999, 0.9764, 0.6999, 0.9764, 0.7027, 0.9485, 0.7027, 0.8312, 0.7477, 0.7925, 0.7476, 0.7925, 0.7448, 0.5293, 0.8044, 0.5069, 0.8044, 0.5069, 0.8016, 0.5293, 0.8016, 0.6888, 0.7742, 0.6903, 0.7742, 0.6904, 0.7847, 0.6888, 0.7847, 0.6903, 0.7742, 0.7009, 0.7741, 0.7009, 0.7846, 0.6904, 0.7847, 0.8688, 0.2022, 0.8791, 0.2022, 0.8791, 0.2051, 0.8688, 0.2051, 0.8806, 0.2155, 0.8806, 0.2051, 0.8836, 0.2051, 0.8836, 0.2155, 0.2788, 0.9543, 0.2682, 0.9543, 0.2682, 0.9526, 0.2788, 0.9526, 0.3705, 0.6291, 0.3705, 0.6395, 0.3675, 0.6395, 0.3675, 0.6291, 0.741, 0.7865, 0.7514, 0.7865, 0.7514, 0.7969, 0.741, 0.7969, 0.8311, 0.7742, 0.8311, 0.7846, 0.7924, 0.7846, 0.7924, 0.7741, 0.9485, 0.7288, 0.9764, 0.7288, 0.9764, 0.7392, 0.9485, 0.7392, 0.7009, 0.7741, 0.7395, 0.7741, 0.7395, 0.7846, 0.7009, 0.7846, 0.9167, 0.05741, 0.9281, 0.05741, 0.9281, 0.06776, 0.9167, 0.06776, 0.8779, 0.05741, 0.9059, 0.05741, 0.9059, 0.06775, 0.8779, 0.06775, 0.9059, 0.05741, 0.9167, 0.05741, 0.9167, 0.06776, 0.9059, 0.06775, 0.9263, 0.7288, 0.9377, 0.7288, 0.9377, 0.7392, 0.9263, 0.7392, 0.9377, 0.7288, 0.9485, 0.7288, 0.9485, 0.7392, 0.9377, 0.7392, 0.2113, 0.6383, 0.2317, 0.6383, 0.2317, 0.6412, 0.2113, 0.6412, 0.6187, 0.7623, 0.6187, 0.7651, 0.5293, 0.7651, 0.5293, 0.7623, 0.5202, 0.8969, 0.5202, 0.9077, 0.5174, 0.9077, 0.5174, 0.8969, 0.4671, 0.6523, 0.4895, 0.6523, 0.4895, 0.6551, 0.4671, 0.6551, 0.5293, 0.7754, 0.5069, 0.7754, 0.5069, 0.7651, 0.5293, 0.7651, 0.6584, 0.7623, 0.6584, 0.7847, 0.648, 0.7847, 0.648, 0.7623, 0.253, 0.6487, 0.281, 0.6487, 0.281, 0.6515, 0.253, 0.6515, 0.6873, 0.7623, 0.6873, 0.7847, 0.6845, 0.7847, 0.6845, 0.7623, 0.253, 0.6777, 0.281, 0.6777, 0.281, 0.688, 0.253, 0.688, 0.1438, 0.677, 0.1438, 0.6799, 0.1058, 0.6798, 0.1058, 0.6764, 0.1438, 0.6668, 0.1438, 0.677, 0.1058, 0.6764, 0.1058, 0.6668, 0.1058, 0.6415, 0.1438, 0.6408, 0.1438, 0.6511, 0.1058, 0.6511, 0.1058, 0.638, 0.1438, 0.638, 0.1438, 0.6408, 0.1058, 0.6415, 0.9639, 0.8342, 0.9514, 0.8536, 0.9389, 0.8342, 0.928, 0.1441, 0.903, 0.1822, 0.9058, 0.1441, 0.9168, 0.1439, 0.7015, 0.8622, 0.7389, 0.8619, 0.7018, 0.88, 0.9764, 0.8155, 0.9639, 0.8342, 0.9389, 0.8342, 0.9485, 0.8155, 0.7925, 0.6771, 0.8037, 0.677, 0.8146, 0.6772, 0.8175, 0.7153, 0.6888, 0.6772, 0.7167, 0.6772, 0.7138, 0.7153, 0.1269, 0.5911, 0.1892, 0.4142, 0.1892, 0.5911, 0.3119, 0.4343, 0.3705, 0.4555, 0.253, 0.6015, 0.253, 0.4142, 0.4386, 0.1777, 0.4386, 0.0007344, 0.5009, 0.1777])
me_cube_004.materials.append(mat_material_002)
me_cube_004.use_remesh_preserve_volume = False
me_cube_004.use_remesh_preserve_attributes = False
me_cube_004.use_mirror_vertex_groups = False
me_cube_004.update()

# ---- objects
ob_cube_001 = bpy.data.objects.new('Cube.001', me_cube_004)

# ---- transforms, parenting, visibility, modifiers, constraints
ob_cube_001.location = (0.0, -0.1681, 0.0)
ob_cube_001.lineart.crease_threshold = 0.0

# ---- collection membership
col_collection_1.objects.link(ob_cube_001)

# ---- scene / render settings (as saved in the file)
scene.frame_start = 1; scene.frame_end = 250; scene.frame_set(1)
scene.render.engine = 'CYCLES'
scene.render.resolution_percentage = 50
scene.render.dither_intensity = 0.0
scene.cycles.use_denoising = False
scene.cycles.samples = 128
scene.cycles.sampling_pattern = 'TABULATED_SOBOL'
scene.cycles.use_adaptive_sampling = False
scene.cycles.use_light_tree = False
scene.cycles.blur_glossy = 0.0
scene.cycles.sample_clamp_indirect = 0.0
scene.view_settings.view_transform = 'Standard'
bpy.context.view_layer.update()

# ---- added for rendering (the .blend has no active camera and no usable light): camera, sun
cam_auto = bpy.data.cameras.new('AutoCamera')
cam_auto.lens = 50.0
cam_auto.sensor_width = 36.0
cam_auto.clip_end = 1000.0
ob_auto_camera = bpy.data.objects.new('AutoCamera', cam_auto)
scene.collection.objects.link(ob_auto_camera)
ob_auto_camera.location = (5.34364, -6.54748, 5.68689)
ob_auto_camera.rotation_euler = (1.09748, -7.21219e-08, 0.694738)
scene.camera = ob_auto_camera
light_auto_sun = bpy.data.lights.new('AutoSun', 'SUN')
light_auto_sun.energy = 3.0
light_auto_sun.angle = 0.0523599
ob_auto_sun = bpy.data.objects.new('AutoSun', light_auto_sun)
scene.collection.objects.link(ob_auto_sun)
ob_auto_sun.rotation_euler = (0.872665, 0.174533, 0.523599)
bpy.context.view_layer.update()
